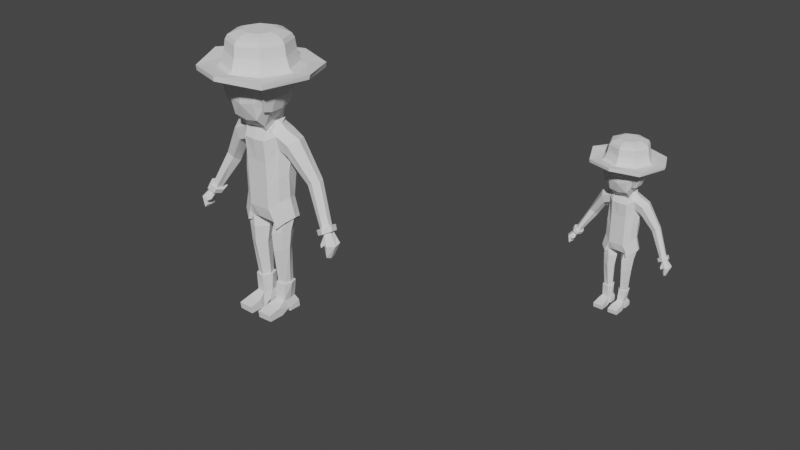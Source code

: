# Source: animated-character.blend  (saved by Blender 2.90.8; exported with 4.5.12 LTS)
import bpy
from mathutils import Matrix  # noqa: F401  (used for matrix-valued properties, if any)

bpy.ops.wm.read_factory_settings(use_empty=True)
scene = bpy.context.scene
scene.name = 'Scene'

# ---- collections
col_references = bpy.data.collections.new('References'); scene.collection.children.link(col_references)
col_original_character = bpy.data.collections.new('Original Character'); scene.collection.children.link(col_original_character)
col_duplicated_character = bpy.data.collections.new('Duplicated Character'); scene.collection.children.link(col_duplicated_character)

# ---- world
world_world = bpy.data.worlds.new('World'); scene.world = world_world
world_world.use_nodes = True; world_world.node_tree.nodes.clear()
_N = world_world.node_tree.nodes; _L = world_world.node_tree.links
n0 = _N.new('ShaderNodeOutputWorld'); n0.name = 'World Output'; n0.location = (300, 300)
n1 = _N.new('ShaderNodeBackground'); n1.name = 'Background'; n1.location = (10, 300)
n1.inputs[0].default_value = (0.05088, 0.05088, 0.05088, 1.0)
_L.new(n1.outputs[0], n0.inputs[0])
n0.is_active_output = True
world_world.color = (0.05088, 0.05088, 0.05088)
world_world.use_sun_shadow = False
world_world.sun_shadow_jitter_overblur = 0.0

# ---- meshes
me_cube_001 = bpy.data.meshes.new('Cube.001')
me_cube_001.from_pydata([(0.3662, -0.1171, -0.3652), (0.3662, -0.1171, 0.04639), (0.3837, 0.2112, -0.3497), (0.3837, 0.2729, 0.06638), (0.0, 0.3251, -0.5088), (0.0, 0.3251, -0.1382), (0.0, -0.2252, -0.5088), (0.0, -0.2252, -0.1382), (0.3564, -0.1152, 0.7782), (0.374, 0.2691, 0.8348), (0.0, 0.2238, 0.9171), (0.0, -0.2675, 0.6958), (0.0, 0.3485, 0.5178), (0.3837, 0.3051, 0.5292), (0.3636, -0.0778, 0.5512), (0.0, -0.2252, 0.3261), (0.2044, 0.3251, -0.1382), (0.2044, -0.2252, -0.5088), (0.2044, 0.3251, -0.5088), (0.229, -0.2048, -0.1294), (0.2207, 0.2393, 0.9278), (0.229, -0.2326, 0.7097), (0.229, -0.2048, 0.3349), (0.2207, 0.3647, 0.5178), (0.4119, -0.07608, -0.6743), (0.4085, 0.216, -0.6935), (0.0, 0.3251, -0.7804), (0.0, -0.1871, -0.7136), (0.2413, -0.1501, -0.7454), (0.197, 0.294, -0.7909), (0.3144, -0.04301, -1.926), (0.3138, 0.1508, -1.926), (0.187, -0.07128, -1.926), (0.1677, 0.1644, -1.926), (0.2099, -0.1659, -1.289), (0.35, -0.1123, -1.259), (0.1735, 0.1857, -1.297), (0.3472, 0.1225, -1.259), (0.3681, -0.1216, -0.9297), (0.3647, 0.1761, -0.9323), (0.1978, -0.1772, -0.9607), (0.1535, 0.2576, -0.9772), (0.4402, 0.05357, -0.312), (0.4402, 0.05357, 0.1134), (0.4305, 0.05357, 0.8727), (0.2475, -0.1527, 0.861), (0.45, 0.09896, 0.3295), (0.3336, 0.05034, 0.9476), (0.4893, 0.07139, -0.6636), (0.0, 0.05159, -0.7759), (0.0667, 0.0592, -0.8154), (0.3464, 0.05281, -1.926), (0.1221, 0.05133, -1.926), (0.4161, 0.005084, -1.248), (0.0987, 0.00235, -1.311), (0.06577, 0.03527, -0.9864), (0.4451, 0.02471, -0.9204), (0.3384, -0.07418, -1.926), (0.3377, 0.184, -1.926), (0.1687, -0.1118, -1.926), (0.1431, 0.2021, -1.926), (0.3811, 0.05346, -1.926), (0.08231, 0.0515, -1.926), (0.3175, -0.08285, -2.243), (0.2965, 0.1786, -2.243), (0.1478, -0.1139, -2.243), (0.1424, 0.1968, -2.243), (0.3267, 0.04807, -2.243), (0.1088, 0.04611, -2.243), (0.09031, -0.2713, -2.308), (0.3573, -0.2614, -2.308), (0.09031, -0.4849, -2.349), (0.3573, -0.4789, -2.349), (0.09031, -0.4669, -2.473), (0.3573, -0.4629, -2.468), (0.09031, -0.1812, -2.476), (0.3573, -0.1825, -2.47), (0.09031, -0.03716, -2.403), (0.3573, -0.03844, -2.397), (0.09031, 0.02215, -2.405), (0.3573, 0.0185, -2.4), (0.09031, 0.007032, -2.47), (0.3573, 0.003296, -2.466), (0.09031, 0.2281, -2.471), (0.3573, 0.2321, -2.467), (0.09031, 0.2094, -2.336), (0.3573, 0.2154, -2.335), (1.377, -0.01902, -0.6016), (1.328, -0.1133, -0.6232), (1.265, -0.09244, -0.6594), (1.36, 0.06695, -0.6176), (1.261, 0.08702, -0.6722), (1.248, 0.006344, -0.6806), (0.8648, 0.04421, 0.03284), (0.9675, 0.01817, 0.1061), (0.8631, 0.2678, 0.01873), (0.825, 0.1673, -0.05013), (1.039, 0.1357, 0.1029), (1.001, 0.2427, 0.1173), (0.5944, -0.1138, 0.684), (0.5917, 0.1181, 0.3105), (0.625, 0.2355, 0.7343), (0.5432, -0.0733, 0.481), (0.5562, 0.2744, 0.4613), (0.6888, 0.06894, 0.7572), (1.536, -0.07367, -0.7915), (1.453, -0.2032, -0.7775), (1.392, -0.1745, -0.787), (1.524, 0.04435, -0.7724), (1.43, 0.07192, -0.7997), (1.373, -0.03885, -0.8173), (1.434, -0.1783, -0.9822), (1.307, -0.01484, -0.7447), (1.448, -0.01462, -0.9957), (1.39, 0.003602, -0.9437), (1.386, -0.1555, -0.6955), (1.451, -0.09266, -1.018), (1.34, 0.07994, -0.7319), (1.398, -0.1593, -0.9409), (1.437, 0.05635, -0.6902), (1.451, -0.04464, -0.6906), (1.378, -0.06964, -0.9426), (1.293, -0.08688, -0.6761), (1.329, -0.1169, -0.6588), (1.276, -0.0328, -0.6947), (1.381, -0.1396, -0.7696), (1.412, -0.1733, -0.7554), (1.359, -0.07056, -0.7839), (1.371, -0.1455, -0.7048), (1.315, -0.04775, -0.7387), (1.298, -0.1682, -0.7979), (1.312, -0.18, -0.7911), (1.291, -0.147, -0.8052), (1.332, -0.1889, -0.8346), (1.344, -0.2022, -0.829), (1.324, -0.1618, -0.8402), (1.328, -0.1913, -0.8092), (1.306, -0.1529, -0.8225), (1.315, -0.1771, -0.8158), (0.3505, -0.3559, 1.291), (0.3527, 0.2405, 1.41), (0.0, 0.3642, 1.303), (0.4083, -0.02965, 1.287), (0.0, -0.385, 1.056), (0.0, -0.5161, 1.71), (0.0, -0.1709, 0.8905), (0.242, 0.3122, 1.328), (0.3919, -0.2238, 1.268), (0.3931, 0.1521, 1.342), (0.395, -0.3977, 1.488), (0.2408, -0.3898, 1.099), (0.2533, -0.4755, 1.713), (0.0, -0.4979, 1.347), (0.0, 0.2656, 1.165), (0.2495, -0.004906, 1.044), (0.0, -0.287, 0.9895), (0.2515, -0.4578, 1.394), (0.2299, -0.4793, 1.887), (0.2488, 0.1986, 1.11), (0.2423, -0.2305, 0.9499), (0.2265, 0.02725, 0.9826), (0.2316, 0.1878, 0.9831), (0.0, 0.2168, 0.9315), (0.269, -0.1014, 0.8243), (0.7807, 0.01347, 0.1501), (0.7828, 0.2695, 0.1345), (0.9477, 0.1182, 0.274), (0.8699, -0.01636, 0.2573), (0.764, 0.1544, 0.04421), (0.9028, 0.2408, 0.2787), (0.9312, 0.02154, -0.08203), (0.9292, 0.2378, -0.09591), (1.095, 0.11, -0.01403), (1.027, -0.003652, -0.0149), (0.8951, 0.1406, -0.1548), (1.061, 0.2136, -0.004692), (1.218, -0.07663, -0.5793), (1.215, 0.1079, -0.5922), (1.338, -0.001125, -0.5201), (1.286, -0.09813, -0.5388), (1.199, 0.02496, -0.6077), (1.319, 0.08728, -0.5326), (1.43, -0.02894, -0.5742), (1.342, -0.1694, -0.6059), (1.225, -0.1356, -0.6746), (1.402, 0.1092, -0.6073), (1.236, 0.1345, -0.7004), (1.196, 0.00339, -0.7122), (1.178, -0.1185, -0.5954), (1.196, 0.1593, -0.6179), (1.391, -0.007034, -0.4931), (1.304, -0.1527, -0.5201), (1.148, 0.02515, -0.6398), (1.359, 0.1317, -0.5238), (0.2044, -0.2252, -0.1382), (0.2044, -0.2252, 0.3261), (0.2044, -0.253, 0.7009), (0.236, -0.2049, -0.502), (0.223, -0.1731, 0.8522), (0.2561, 0.2082, 0.9919), (0.0, 0.1964, 0.9227), (0.251, 0.04766, 0.9914), (0.0, 0.3287, -0.6726), (0.2607, 0.3205, -0.6763), (0.4322, 0.2106, -0.5178), (0.4796, 0.06246, -0.4856), (0.4102, -0.1122, -0.5403), (0.2773, -0.2011, -0.675), (0.4329, -0.09551, -0.686), (0.4536, -0.1073, -0.7126), (0.4475, 0.2178, -0.6931), (0.48, 0.21, -0.6832), (0.0, 0.3322, -0.8338), (0.0, 0.3316, -0.8427), (0.316, 0.316, -0.8411), (0.2753, 0.3278, -0.8444), (0.5183, 0.07121, -0.6565), (0.5023, 0.06731, -0.6603), (0.2692, -0.1688, -0.8456), (0.318, -0.1974, -0.8452), (0.3864, 0.2778, 1.403), (0.2592, 0.36, 1.325), (0.0, 0.4133, 1.301), (0.0, 0.3406, 2.146), (0.2265, 0.2865, 2.117), (0.3321, 0.228, 2.073), (0.3984, 0.2615, 1.937), (0.4342, 0.2614, 1.574), (0.3942, -0.376, 1.275), (0.438, -0.2353, 1.25), (0.4553, -0.02697, 1.267), (0.4385, 0.1676, 1.325), (0.3671, 0.1485, 2.115), (0.3812, -0.05199, 2.128), (0.365, -0.2528, 2.108), (0.3279, -0.3894, 2.06), (0.4392, -0.4207, 1.478), (0.2217, -0.4316, 2.104), (0.0, -0.4611, 2.134), (0.0, 0.4605, 1.779), (0.0, 0.4313, 1.552), (0.5482, 0.1504, 1.76), (0.5569, -0.04484, 1.511), (0.0, -0.558, 1.947), (0.0, 0.2063, 2.254), (0.0, -0.03145, 2.286), (0.0, -0.2689, 2.249), (0.2317, -0.04189, 2.233), (0.2533, 0.3708, 1.948), (0.2729, 0.3624, 1.573), (0.5332, 0.1533, 1.546), (0.5313, -0.2561, 1.493), (0.2455, -0.5222, 1.909), (0.2264, 0.1735, 2.209), (0.2245, -0.2581, 2.204), (0.3875, -0.4667, 1.837), (0.3514, -0.4369, 1.817), (0.4028, -0.4134, 1.718), (0.4465, -0.4391, 1.721), (0.0, -0.5136, 1.924), (0.4433, 0.2714, 1.771), (0.0, 0.4398, 1.964), (0.2766, 0.3867, 1.776), (0.5113, -0.06032, 1.941), (0.5732, -0.05975, 1.745), (0.545, -0.2731, 1.731), (0.4893, 0.1461, 1.942), (0.4865, -0.2665, 1.927), (0.0, -0.9805, 1.85), (0.7187, -0.6933, 1.792), (0.0, 0.9805, 1.873), (0.0, -0.9805, 1.931), (0.7304, -0.6933, 1.873), (1.05, 1.216e-08, 1.926), (0.7304, 0.6933, 1.873), (0.0, 0.6828, 1.873), (0.0, -0.6828, 1.873), (0.4856, -0.4828, 1.873), (0.6932, 5.679e-09, 1.873), (0.4856, 0.4828, 1.873), (1.294e-08, 0.4927, 2.355), (5.601e-08, -0.4927, 2.355), (0.3484, -0.3484, 2.355), (0.4927, 1.933e-08, 2.355), (0.3484, 0.3484, 2.355), (0.4394, 0.4394, 1.917), (1.074e-08, 0.6213, 1.917), (0.4394, -0.4394, 1.917), (0.6213, 5.613e-09, 1.917), (6.506e-08, -0.6213, 1.917), (1.219e-08, 0.5343, 2.282), (0.5343, 1.699e-08, 2.282), (5.89e-08, -0.5343, 2.282), (0.3778, 0.3778, 2.282), (0.3778, -0.3778, 2.282), (1.604e-08, 0.3764, 2.404), (4.894e-08, -0.3764, 2.404), (0.2661, -0.2661, 2.404), (0.3764, 2.18e-08, 2.404), (0.2661, 0.2661, 2.404), (2.068e-08, 0.2764, 2.432), (4.485e-08, -0.2764, 2.432), (0.1955, -0.1955, 2.432), (0.2764, 2.294e-08, 2.432), (0.1955, 0.1955, 2.432), (0.0, 0.9805, 1.792), (1.027, 1.216e-08, 1.845), (0.7187, 0.6933, 1.792), (0.0, 0.6518, 1.83), (0.0, -0.6518, 1.817), (0.4609, -0.4609, 1.792), (0.6518, 1.108e-08, 1.835), (0.4609, 0.4609, 1.792), (5.17e-09, 0.4953, 2.235), (4.847e-08, -0.4953, 2.235), (0.3502, -0.3502, 2.235), (0.4953, 9.314e-09, 2.235), (0.3502, 0.3502, 2.235), (5.17e-09, 0.4953, 2.235), (4.847e-08, -0.4953, 2.235), (0.3502, -0.3502, 2.235), (0.4953, 9.314e-09, 2.235), (0.3502, 0.3502, 2.235), (0.4024, 0.3886, 2.1), (0.4024, -0.3886, 2.1), (0.0, 0.5496, 2.1), (0.5634, 1.192e-08, 2.1), (0.0, -0.5496, 2.1)], [], [(18, 16, 3, 2), (42, 43, 1, 0), (202, 203, 214, 212), (23, 12, 10, 20), (17, 194, 7, 6), (198, 145, 11, 196), (22, 14, 8, 21), (177, 181, 193, 189), (43, 3, 13, 46), (19, 1, 14, 22), (16, 5, 12, 23), (3, 16, 23, 13), (7, 194, 195, 15), (15, 195, 196, 11), (99, 102, 164, 167), (0, 1, 19, 197), (13, 23, 20, 9), (206, 205, 216, 209), (4, 5, 16, 18), (35, 34, 32, 30), (49, 50, 28, 27), (207, 206, 209, 219), (17, 6, 27, 28), (26, 213, 215, 29), (30, 32, 59, 57), (54, 36, 33, 52), (53, 35, 30, 51), (36, 37, 31, 33), (41, 39, 37, 36), (56, 38, 35, 53), (55, 41, 36, 54), (38, 40, 34, 35), (24, 28, 40, 38), (50, 29, 41, 55), (48, 24, 38, 56), (29, 25, 39, 41), (25, 48, 56, 39), (28, 50, 55, 40), (40, 55, 54, 34), (39, 56, 53, 37), (37, 53, 51, 31), (34, 54, 52, 32), (52, 33, 60, 62), (204, 205, 216, 211), (26, 29, 50, 49), (9, 20, 47, 44), (1, 43, 46, 14), (87, 90, 185, 182), (100, 103, 165, 168), (2, 3, 43, 42), (33, 31, 58, 60), (51, 30, 57, 61), (31, 51, 61, 58), (32, 52, 62, 59), (61, 57, 63, 67), (58, 61, 67, 64), (60, 58, 64, 66), (62, 60, 66, 68), (59, 62, 68, 65), (57, 59, 65, 63), (63, 65, 69, 70), (70, 69, 71, 72), (72, 71, 73, 74), (74, 73, 75, 76), (76, 75, 77, 78), (78, 77, 79, 80), (80, 79, 81, 82), (82, 81, 83, 84), (84, 83, 85, 86), (64, 86, 85, 66), (72, 74, 76, 70), (70, 76, 78, 63), (63, 78, 80, 67), (67, 80, 86, 64), (82, 84, 86, 80), (69, 75, 73, 71), (65, 77, 75, 69), (68, 79, 77, 65), (68, 66, 85, 79), (79, 85, 83, 81), (117, 119, 108, 109), (119, 120, 105, 108), (179, 176, 188, 191), (88, 87, 182, 183), (176, 180, 192, 188), (92, 89, 184, 187), (164, 168, 96, 93), (165, 169, 98, 95), (166, 167, 94, 97), (169, 166, 97, 98), (167, 164, 93, 94), (168, 165, 95, 96), (46, 13, 103, 100), (8, 14, 102, 99), (9, 44, 104, 101), (44, 8, 99, 104), (13, 9, 101, 103), (14, 46, 100, 102), (106, 107, 118, 111), (107, 110, 121, 118), (120, 115, 106, 105), (112, 117, 109, 110), (92, 112, 129, 124), (107, 106, 126, 125), (108, 105, 116, 113), (109, 108, 113, 114), (105, 106, 111, 116), (110, 109, 114, 121), (121, 114, 113, 116), (118, 121, 116, 111), (112, 110, 127, 129), (110, 107, 125, 127), (92, 91, 117, 112), (87, 88, 115, 120), (90, 87, 120, 119), (91, 90, 119, 117), (127, 125, 133, 135), (123, 122, 130, 131), (124, 129, 137, 132), (128, 123, 131, 136), (115, 88, 123, 128), (89, 92, 124, 122), (106, 115, 128, 126), (88, 89, 122, 123), (138, 137, 135, 133), (136, 138, 133, 134), (131, 130, 138, 136), (130, 132, 137, 138), (122, 124, 132, 130), (129, 127, 135, 137), (126, 128, 136, 134), (125, 126, 134, 133), (139, 147, 229, 228), (139, 149, 156, 150), (149, 257, 151, 156), (156, 151, 144, 152), (150, 156, 152, 143), (140, 146, 221, 220), (259, 157, 252, 243), (141, 146, 158, 153), (146, 140, 148, 158), (158, 148, 142, 154), (199, 201, 47, 20), (162, 199, 20, 10), (154, 142, 147, 159), (159, 147, 139, 150), (155, 159, 150, 143), (149, 139, 228, 236), (148, 140, 220, 231), (257, 149, 236, 258), (142, 148, 231, 230), (157, 256, 255, 252), (147, 142, 230, 229), (146, 141, 222, 221), (153, 158, 161, 200), (158, 154, 160, 161), (154, 159, 198, 160), (159, 155, 145, 198), (44, 47, 163, 8), (201, 45, 163, 47), (8, 163, 45, 21), (101, 104, 166, 169), (104, 99, 167, 166), (103, 101, 169, 165), (102, 100, 168, 164), (93, 96, 174, 170), (95, 98, 175, 171), (97, 94, 173, 172), (98, 97, 172, 175), (94, 93, 170, 173), (96, 95, 171, 174), (170, 174, 180, 176), (171, 175, 181, 177), (172, 173, 179, 178), (175, 172, 178, 181), (173, 170, 176, 179), (174, 171, 177, 180), (192, 189, 186, 187), (191, 188, 184, 183), (193, 190, 182, 185), (190, 191, 183, 182), (189, 193, 185, 186), (188, 192, 187, 184), (89, 88, 183, 184), (180, 177, 189, 192), (91, 92, 187, 186), (178, 179, 191, 190), (90, 91, 186, 185), (181, 178, 190, 193), (162, 200, 161, 199), (199, 161, 160, 201), (160, 198, 45, 201), (196, 21, 45, 198), (21, 196, 195, 22), (22, 195, 194, 19), (17, 197, 19, 194), (2, 42, 205, 204), (208, 218, 28, 24), (2, 18, 203, 204), (29, 215, 210, 25), (204, 203, 214, 211), (25, 210, 217, 48), (197, 0, 206, 207), (218, 208, 209, 219), (217, 210, 211, 216), (215, 213, 212, 214), (210, 215, 214, 211), (208, 217, 216, 209), (208, 24, 48, 217), (0, 42, 205, 206), (4, 18, 203, 202), (17, 28, 207, 197), (207, 219, 218, 28), (261, 223, 224, 248), (248, 224, 225, 226), (222, 240, 249, 221), (240, 239, 262, 249), (249, 262, 260, 227), (221, 249, 227, 220), (220, 227, 250, 231), (227, 260, 241, 250), (250, 241, 264, 242), (231, 250, 242, 230), (226, 225, 232, 266), (266, 232, 233, 263), (263, 233, 234, 267), (267, 234, 235, 255), (230, 242, 251, 229), (242, 264, 265, 251), (251, 265, 258, 236), (229, 251, 236, 228), (255, 235, 237, 252), (252, 237, 238, 243), (225, 224, 253, 232), (224, 223, 244, 253), (253, 244, 245, 247), (232, 253, 247, 233), (233, 247, 254, 234), (247, 245, 246, 254), (254, 246, 238, 237), (234, 254, 237, 235), (257, 256, 157, 151), (151, 157, 259, 144), (256, 257, 258, 255), (239, 261, 248, 262), (262, 248, 226, 260), (260, 226, 266, 241), (264, 263, 267, 265), (241, 266, 263, 264), (265, 267, 255, 258), (307, 305, 270, 274), (269, 306, 273, 272), (306, 307, 274, 273), (268, 269, 272, 271), (273, 274, 279, 278), (271, 272, 277, 276), (274, 270, 275, 279), (272, 273, 278, 277), (293, 290, 280, 284), (294, 291, 283, 282), (291, 293, 284, 283), (292, 294, 282, 281), (276, 277, 287, 289), (278, 279, 285, 288), (277, 278, 288, 287), (279, 275, 286, 285), (327, 324, 294, 292), (326, 323, 293, 291), (324, 326, 291, 294), (323, 325, 290, 293), (284, 280, 295, 299), (282, 283, 298, 297), (283, 284, 299, 298), (281, 282, 297, 296), (299, 295, 300, 304), (297, 298, 303, 302), (298, 299, 304, 303), (296, 297, 302, 301), (305, 307, 312, 308), (306, 269, 310, 311), (307, 306, 311, 312), (269, 268, 309, 310), (310, 309, 314, 315), (308, 312, 317, 313), (311, 310, 315, 316), (312, 311, 316, 317), (315, 314, 319, 320), (313, 317, 322, 318), (316, 315, 320, 321), (317, 316, 321, 322), (320, 319, 318, 322, 321), (302, 303, 304, 300, 301), (285, 286, 325, 323), (287, 288, 326, 324), (288, 285, 323, 326), (289, 287, 324, 327)])
me_cube_001.polygons.foreach_set('use_smooth', [0, 0, 0, 0, 0, 0, 0, 0, 0, 0, 0, 0, 0, 0, 0, 0, 0, 0, 0, 0, 0, 0, 0, 0, 0, 0, 0, 0, 0, 0, 0, 0, 0, 0, 0, 0, 0, 0, 0, 0, 0, 0, 0, 0, 0, 0, 0, 0, 0, 0, 0, 0, 0, 0, 0, 0, 0, 0, 0, 0, 0, 0, 0, 0, 0, 0, 0, 0, 0, 0, 0, 0, 0, 0, 0, 0, 0, 0, 0, 0, 0, 0, 0, 0, 0, 0, 0, 0, 0, 0, 0, 0, 0, 0, 0, 0, 0, 0, 0, 0, 0, 0, 0, 0, 0, 0, 0, 0, 0, 0, 0, 0, 0, 0, 0, 0, 0, 0, 0, 0, 0, 0, 0, 0, 1, 1, 1, 1, 0, 0, 0, 0, 0, 0, 0, 0, 0, 0, 0, 0, 0, 0, 0, 0, 0, 0, 0, 0, 0, 0, 0, 0, 0, 0, 0, 0, 0, 0, 0, 0, 0, 0, 0, 0, 0, 0, 0, 0, 0, 0, 0, 0, 0, 0, 0, 0, 0, 0, 0, 0, 0, 0, 0, 0, 0, 0, 0, 0, 0, 0, 0, 0, 0, 0, 0, 0, 0, 0, 0, 0, 0, 0, 0, 0, 0, 0, 0, 0, 0, 0, 0, 0, 0, 0, 0, 0, 0, 0, 0, 0, 0, 0, 0, 0, 0, 0, 0, 0, 0, 0, 0, 0, 0, 0, 0, 0, 0, 0, 0, 0, 0, 0, 0, 0, 0, 0, 0, 0, 0, 0, 0, 0, 0, 0, 0, 0, 0, 0, 0, 0, 0, 0, 0, 0, 0, 0, 0, 0, 0, 0, 0, 0, 0, 0, 0, 0, 0, 0, 0, 0, 0, 0, 0, 0, 0, 0, 0, 0, 0, 0, 0, 0, 0, 0, 0, 0])
_uv = me_cube_001.uv_layers.new(name='UVMap')
_uv.uv.foreach_set('vector', [0.375, 0.4351, 0.625, 0.4351, 0.625, 0.4879, 0.375, 0.4879, 0.375, 0.625, 0.625, 0.625, 0.625, 0.7673, 0.375, 0.7673, 0.375, 0.375, 0.375, 0.4391, 0.375, 0.4429, 0.375, 0.375, 0.625, 0.4351, 0.625, 0.375, 0.625, 0.375, 0.625, 0.4351, 0.375, 0.8149, 0.625, 0.8149, 0.625, 0.875, 0.375, 0.875, 0.4651, 0.7581, 0.4396, 0.7845, 0.625, 0.875, 0.625, 0.8149, 0.625, 0.8149, 0.6277, 0.7646, 0.6352, 0.7571, 0.625, 0.8149, 0.625, 0.4879, 0.6322, 0.4951, 0.6322, 0.4951, 0.625, 0.4879, 0.625, 0.625, 0.625, 0.4879, 0.625, 0.4879, 0.625, 0.625, 0.625, 0.8149, 0.625, 0.7673, 0.6277, 0.7646, 0.625, 0.8149, 0.625, 0.4351, 0.625, 0.375, 0.625, 0.375, 0.625, 0.4351, 0.625, 0.4879, 0.625, 0.4351, 0.625, 0.4351, 0.625, 0.4879, 0.625, 0.875, 0.625, 0.8149, 0.625, 0.8149, 0.625, 0.875, 0.625, 0.875, 0.625, 0.8149, 0.625, 0.8149, 0.625, 0.875, 0.6352, 0.7571, 0.6277, 0.7646, 0.6277, 0.7646, 0.6352, 0.7571, 0.375, 0.7673, 0.625, 0.7673, 0.625, 0.8149, 0.375, 0.8149, 0.625, 0.4879, 0.625, 0.4351, 0.625, 0.4351, 0.6322, 0.4951, 0.375, 0.7667, 0.375, 0.6214, 0.375, 0.6195, 0.375, 0.7657, 0.375, 0.375, 0.625, 0.375, 0.625, 0.4351, 0.375, 0.4351, 0.375, 0.7615, 0.375, 0.7932, 0.375, 0.7932, 0.3685, 0.755, 0.25, 0.625, 0.3101, 0.625, 0.3101, 0.7264, 0.25, 0.75, 0.375, 0.8149, 0.375, 0.7667, 0.375, 0.7668, 0.375, 0.8149, 0.375, 0.8149, 0.375, 0.875, 0.375, 0.875, 0.375, 0.7932, 0.25, 0.5, 0.3588, 0.3912, 0.3669, 0.4455, 0.3101, 0.5183, 0.3685, 0.755, 0.375, 0.7932, 0.375, 0.7932, 0.3685, 0.755, 0.3101, 0.625, 0.3101, 0.5094, 0.3249, 0.4986, 0.3101, 0.625, 0.375, 0.625, 0.375, 0.7615, 0.3685, 0.755, 0.375, 0.625, 0.375, 0.4486, 0.375, 0.4879, 0.3682, 0.4946, 0.3733, 0.4503, 0.375, 0.4486, 0.375, 0.4879, 0.375, 0.4879, 0.375, 0.4486, 0.375, 0.625, 0.375, 0.7615, 0.375, 0.7615, 0.375, 0.625, 0.3101, 0.625, 0.3101, 0.5147, 0.3101, 0.5094, 0.3101, 0.625, 0.375, 0.7615, 0.375, 0.7932, 0.375, 0.7932, 0.375, 0.7615, 0.375, 0.7615, 0.375, 0.7932, 0.375, 0.7932, 0.375, 0.7615, 0.3101, 0.625, 0.3101, 0.5183, 0.3101, 0.5147, 0.3101, 0.625, 0.375, 0.625, 0.375, 0.7615, 0.375, 0.7615, 0.375, 0.625, 0.375, 0.4486, 0.375, 0.4879, 0.375, 0.4879, 0.375, 0.4486, 0.375, 0.4879, 0.375, 0.625, 0.375, 0.625, 0.375, 0.4879, 0.3101, 0.7264, 0.3101, 0.625, 0.3101, 0.625, 0.3101, 0.7346, 0.3101, 0.7346, 0.3101, 0.625, 0.3101, 0.625, 0.3101, 0.7336, 0.375, 0.4879, 0.375, 0.625, 0.375, 0.625, 0.375, 0.4879, 0.375, 0.4879, 0.375, 0.625, 0.375, 0.625, 0.3682, 0.4946, 0.3101, 0.7336, 0.3101, 0.625, 0.3101, 0.625, 0.3318, 0.75, 0.3101, 0.625, 0.3249, 0.4986, 0.3249, 0.4986, 0.3101, 0.625, 0.375, 0.4936, 0.375, 0.6214, 0.375, 0.6162, 0.375, 0.4991, 0.25, 0.5, 0.3101, 0.5183, 0.3101, 0.625, 0.25, 0.625, 0.6322, 0.4951, 0.6899, 0.5, 0.6899, 0.625, 0.625, 0.625, 0.625, 0.7673, 0.625, 0.625, 0.625, 0.625, 0.6277, 0.7646, 0.625, 0.625, 0.6322, 0.4951, 0.6322, 0.4951, 0.625, 0.625, 0.625, 0.625, 0.625, 0.4879, 0.625, 0.4879, 0.625, 0.625, 0.375, 0.4879, 0.625, 0.4879, 0.625, 0.625, 0.375, 0.625, 0.3733, 0.4503, 0.3682, 0.4946, 0.3682, 0.4946, 0.3733, 0.4503, 0.375, 0.625, 0.3685, 0.755, 0.3685, 0.755, 0.375, 0.625, 0.3682, 0.4946, 0.375, 0.625, 0.375, 0.625, 0.3682, 0.4946, 0.3318, 0.75, 0.3101, 0.625, 0.3101, 0.625, 0.3318, 0.75, 0.375, 0.625, 0.3685, 0.755, 0.3685, 0.755, 0.375, 0.625, 0.3682, 0.4946, 0.375, 0.625, 0.375, 0.625, 0.3682, 0.4946, 0.3733, 0.4503, 0.3682, 0.4946, 0.3682, 0.4946, 0.3733, 0.4503, 0.3101, 0.625, 0.3249, 0.4986, 0.3249, 0.4986, 0.3101, 0.625, 0.3318, 0.75, 0.3101, 0.625, 0.3101, 0.625, 0.3318, 0.75, 0.3685, 0.755, 0.375, 0.7932, 0.375, 0.7932, 0.3685, 0.755, 0.3685, 0.755, 0.375, 0.7932, 0.375, 0.7932, 0.3685, 0.755, 0.3685, 0.755, 0.375, 0.7932, 0.375, 0.7932, 0.3685, 0.755, 0.3685, 0.755, 0.375, 0.7932, 0.375, 0.7932, 0.3685, 0.755, 0.3685, 0.755, 0.375, 0.7932, 0.375, 0.7932, 0.3685, 0.755, 0.3685, 0.755, 0.375, 0.7932, 0.375, 0.7932, 0.3685, 0.755, 0.3685, 0.755, 0.375, 0.7932, 0.375, 0.7932, 0.3685, 0.755, 0.3685, 0.755, 0.375, 0.7932, 0.375, 0.7932, 0.3685, 0.755, 0.3685, 0.755, 0.375, 0.7932, 0.375, 0.7932, 0.3685, 0.755, 0.3685, 0.755, 0.375, 0.7932, 0.375, 0.7932, 0.3685, 0.755, 0.3682, 0.4946, 0.3685, 0.755, 0.375, 0.7932, 0.3733, 0.4503, 0.3685, 0.755, 0.3685, 0.755, 0.3685, 0.755, 0.3685, 0.755, 0.3685, 0.755, 0.3685, 0.755, 0.3685, 0.755, 0.3685, 0.755, 0.3685, 0.755, 0.3685, 0.755, 0.3685, 0.755, 0.375, 0.625, 0.375, 0.625, 0.3685, 0.755, 0.3685, 0.755, 0.3682, 0.4946, 0.3685, 0.755, 0.3685, 0.755, 0.3685, 0.755, 0.3685, 0.755, 0.375, 0.7932, 0.375, 0.7932, 0.375, 0.7932, 0.375, 0.7932, 0.375, 0.7932, 0.375, 0.7932, 0.375, 0.7932, 0.375, 0.7932, 0.3101, 0.625, 0.375, 0.7932, 0.375, 0.7932, 0.375, 0.7932, 0.3101, 0.625, 0.3733, 0.4503, 0.375, 0.7932, 0.375, 0.7932, 0.375, 0.7932, 0.375, 0.7932, 0.375, 0.7932, 0.375, 0.7932, 0.625, 0.4879, 0.6322, 0.4951, 0.6322, 0.4951, 0.625, 0.4879, 0.6322, 0.4951, 0.625, 0.625, 0.625, 0.625, 0.6322, 0.4951, 0.6352, 0.7571, 0.6277, 0.7646, 0.6277, 0.7646, 0.6352, 0.7571, 0.6352, 0.7571, 0.625, 0.625, 0.625, 0.625, 0.6352, 0.7571, 0.6277, 0.7646, 0.625, 0.625, 0.625, 0.625, 0.6277, 0.7646, 0.625, 0.625, 0.6277, 0.7646, 0.6277, 0.7646, 0.625, 0.625, 0.6277, 0.7646, 0.625, 0.625, 0.625, 0.625, 0.6277, 0.7646, 0.625, 0.4879, 0.6322, 0.4951, 0.6322, 0.4951, 0.625, 0.4879, 0.625, 0.625, 0.6352, 0.7571, 0.6352, 0.7571, 0.625, 0.625, 0.6322, 0.4951, 0.625, 0.625, 0.625, 0.625, 0.6322, 0.4951, 0.6352, 0.7571, 0.6277, 0.7646, 0.6277, 0.7646, 0.6352, 0.7571, 0.625, 0.625, 0.625, 0.4879, 0.625, 0.4879, 0.625, 0.625, 0.625, 0.625, 0.625, 0.4879, 0.625, 0.4879, 0.625, 0.625, 0.6352, 0.7571, 0.6277, 0.7646, 0.6277, 0.7646, 0.6352, 0.7571, 0.6322, 0.4951, 0.625, 0.625, 0.625, 0.625, 0.6322, 0.4951, 0.625, 0.625, 0.6352, 0.7571, 0.6352, 0.7571, 0.625, 0.625, 0.625, 0.4879, 0.6322, 0.4951, 0.6322, 0.4951, 0.625, 0.4879, 0.6277, 0.7646, 0.625, 0.625, 0.625, 0.625, 0.6277, 0.7646, 0.6352, 0.7571, 0.6277, 0.7646, 0.6277, 0.7646, 0.6352, 0.7571, 0.6277, 0.7646, 0.625, 0.625, 0.625, 0.625, 0.6277, 0.7646, 0.625, 0.625, 0.6352, 0.7571, 0.6352, 0.7571, 0.625, 0.625, 0.625, 0.625, 0.625, 0.4879, 0.625, 0.4879, 0.625, 0.625, 0.625, 0.625, 0.625, 0.625, 0.625, 0.625, 0.625, 0.625, 0.6277, 0.7646, 0.6352, 0.7571, 0.6352, 0.7571, 0.6277, 0.7646, 0.6322, 0.4951, 0.625, 0.625, 0.625, 0.625, 0.6322, 0.4951, 0.625, 0.4879, 0.6322, 0.4951, 0.6322, 0.4951, 0.625, 0.4879, 0.625, 0.625, 0.6352, 0.7571, 0.6352, 0.7571, 0.625, 0.625, 0.625, 0.625, 0.625, 0.4879, 0.625, 0.4879, 0.625, 0.625, 0.625, 0.625, 0.625, 0.4879, 0.6322, 0.4951, 0.625, 0.625, 0.6277, 0.7646, 0.625, 0.625, 0.625, 0.625, 0.6352, 0.7571, 0.625, 0.625, 0.625, 0.625, 0.625, 0.625, 0.625, 0.625, 0.625, 0.625, 0.6277, 0.7646, 0.6277, 0.7646, 0.625, 0.625, 0.625, 0.625, 0.625, 0.4879, 0.625, 0.4879, 0.625, 0.625, 0.625, 0.625, 0.6352, 0.7571, 0.6352, 0.7571, 0.625, 0.625, 0.6322, 0.4951, 0.625, 0.625, 0.625, 0.625, 0.6322, 0.4951, 0.625, 0.4879, 0.6322, 0.4951, 0.6322, 0.4951, 0.625, 0.4879, 0.625, 0.625, 0.6277, 0.7646, 0.6277, 0.7646, 0.625, 0.625, 0.6352, 0.7571, 0.6277, 0.7646, 0.6277, 0.7646, 0.6352, 0.7571, 0.625, 0.625, 0.625, 0.625, 0.625, 0.625, 0.625, 0.625, 0.6352, 0.7571, 0.6352, 0.7571, 0.6352, 0.7571, 0.6352, 0.7571, 0.6352, 0.7571, 0.6352, 0.7571, 0.6352, 0.7571, 0.6352, 0.7571, 0.6277, 0.7646, 0.625, 0.625, 0.625, 0.625, 0.6277, 0.7646, 0.6352, 0.7571, 0.6352, 0.7571, 0.6352, 0.7571, 0.6352, 0.7571, 0.6352, 0.7571, 0.6277, 0.7646, 0.6277, 0.7646, 0.6352, 0.7571, 0.6277, 0.7646, 0.625, 0.625, 0.625, 0.625, 0.6277, 0.7646, 0.6352, 0.7571, 0.6277, 0.7646, 0.6277, 0.7646, 0.6352, 0.7571, 0.6352, 0.7571, 0.6277, 0.7646, 0.6277, 0.7646, 0.6352, 0.7571, 0.6277, 0.7646, 0.625, 0.625, 0.625, 0.625, 0.6277, 0.7646, 0.6277, 0.7646, 0.625, 0.625, 0.625, 0.625, 0.6277, 0.7646, 0.625, 0.625, 0.625, 0.625, 0.625, 0.625, 0.625, 0.625, 0.6352, 0.7571, 0.6352, 0.7571, 0.6352, 0.7571, 0.6352, 0.7571, 0.6277, 0.7646, 0.6352, 0.7571, 0.6352, 0.7571, 0.6277, 0.7646, 0.3247, 0.8003, 0.3555, 0.704, 0.3555, 0.704, 0.3247, 0.8003, 0.3247, 0.8003, 0.421, 0.7695, 0.4261, 0.8266, 0.3505, 0.837, 0.421, 0.7695, 0.5, 0.7628, 0.5, 0.8225, 0.4261, 0.8266, 0.4261, 0.8266, 0.5, 0.8225, 0.5, 0.8779, 0.4349, 0.8786, 0.3505, 0.837, 0.4261, 0.8266, 0.4349, 0.8786, 0.3698, 0.8802, 0.3247, 0.4497, 0.288, 0.4755, 0.288, 0.4755, 0.3247, 0.4497, 0.5651, 0.8786, 0.5739, 0.8266, 0.5739, 0.8266, 0.5651, 0.8786, 0.2448, 0.4948, 0.288, 0.4755, 0.2984, 0.5511, 0.2459, 0.5408, 0.288, 0.4755, 0.3247, 0.4497, 0.3555, 0.546, 0.2984, 0.5511, 0.2984, 0.5511, 0.3555, 0.546, 0.3622, 0.625, 0.3025, 0.625, 0.4981, 0.525, 0.5002, 0.625, 0.6899, 0.625, 0.6899, 0.5, 0.4396, 0.4655, 0.4651, 0.4919, 0.625, 0.4351, 0.625, 0.375, 0.3025, 0.625, 0.3622, 0.625, 0.3555, 0.704, 0.2984, 0.6989, 0.2984, 0.6989, 0.3555, 0.704, 0.3247, 0.8003, 0.288, 0.7745, 0.2464, 0.6901, 0.2984, 0.6989, 0.288, 0.7745, 0.2448, 0.7552, 0.421, 0.7695, 0.3247, 0.8003, 0.3247, 0.8003, 0.421, 0.7695, 0.3555, 0.546, 0.3247, 0.4497, 0.3247, 0.4497, 0.3555, 0.546, 0.5, 0.7628, 0.421, 0.7695, 0.421, 0.7695, 0.5, 0.7628, 0.3622, 0.625, 0.3555, 0.546, 0.3555, 0.546, 0.3622, 0.625, 0.5739, 0.8266, 0.579, 0.7695, 0.579, 0.7695, 0.5739, 0.8266, 0.3555, 0.704, 0.3622, 0.625, 0.3622, 0.625, 0.3555, 0.704, 0.288, 0.4755, 0.2448, 0.4948, 0.2448, 0.4948, 0.288, 0.4755, 0.2459, 0.5408, 0.2984, 0.5511, 0.4651, 0.4919, 0.4396, 0.4655, 0.2984, 0.5511, 0.3025, 0.625, 0.5002, 0.625, 0.4981, 0.525, 0.3025, 0.625, 0.2984, 0.6989, 0.4982, 0.725, 0.5002, 0.625, 0.2984, 0.6989, 0.2464, 0.6901, 0.4396, 0.7845, 0.4651, 0.7581, 0.625, 0.625, 0.6899, 0.625, 0.6899, 0.6875, 0.6352, 0.7571, 0.5002, 0.625, 0.4982, 0.725, 0.6899, 0.6875, 0.6899, 0.625, 0.6352, 0.7571, 0.6899, 0.6875, 0.4982, 0.725, 0.6899, 0.75, 0.6322, 0.4951, 0.625, 0.625, 0.625, 0.625, 0.6322, 0.4951, 0.625, 0.625, 0.6352, 0.7571, 0.6352, 0.7571, 0.625, 0.625, 0.625, 0.4879, 0.6322, 0.4951, 0.6322, 0.4951, 0.625, 0.4879, 0.6277, 0.7646, 0.625, 0.625, 0.625, 0.625, 0.6277, 0.7646, 0.6277, 0.7646, 0.625, 0.625, 0.625, 0.625, 0.6277, 0.7646, 0.625, 0.4879, 0.6322, 0.4951, 0.6322, 0.4951, 0.625, 0.4879, 0.625, 0.625, 0.6352, 0.7571, 0.6352, 0.7571, 0.625, 0.625, 0.6322, 0.4951, 0.625, 0.625, 0.625, 0.625, 0.6322, 0.4951, 0.6352, 0.7571, 0.6277, 0.7646, 0.6277, 0.7646, 0.6352, 0.7571, 0.625, 0.625, 0.625, 0.4879, 0.625, 0.4879, 0.625, 0.625, 0.6277, 0.7646, 0.625, 0.625, 0.625, 0.625, 0.6277, 0.7646, 0.625, 0.4879, 0.6322, 0.4951, 0.6322, 0.4951, 0.625, 0.4879, 0.625, 0.625, 0.6352, 0.7571, 0.6352, 0.7571, 0.625, 0.625, 0.6322, 0.4951, 0.625, 0.625, 0.625, 0.625, 0.6322, 0.4951, 0.6352, 0.7571, 0.6277, 0.7646, 0.6277, 0.7646, 0.6352, 0.7571, 0.625, 0.625, 0.625, 0.4879, 0.625, 0.4879, 0.625, 0.625, 0.625, 0.625, 0.625, 0.4879, 0.625, 0.4879, 0.625, 0.625, 0.6352, 0.7571, 0.6277, 0.7646, 0.6277, 0.7646, 0.6352, 0.7571, 0.6322, 0.4951, 0.625, 0.625, 0.625, 0.625, 0.6322, 0.4951, 0.625, 0.625, 0.6352, 0.7571, 0.6352, 0.7571, 0.625, 0.625, 0.625, 0.4879, 0.6322, 0.4951, 0.6322, 0.4951, 0.625, 0.4879, 0.6277, 0.7646, 0.625, 0.625, 0.625, 0.625, 0.6277, 0.7646, 0.6277, 0.7646, 0.6352, 0.7571, 0.6352, 0.7571, 0.6277, 0.7646, 0.625, 0.625, 0.625, 0.4879, 0.625, 0.4879, 0.625, 0.625, 0.625, 0.4879, 0.625, 0.625, 0.625, 0.625, 0.625, 0.4879, 0.625, 0.625, 0.6352, 0.7571, 0.6352, 0.7571, 0.625, 0.625, 0.6322, 0.4951, 0.625, 0.4879, 0.625, 0.4879, 0.6322, 0.4951, 0.6322, 0.4951, 0.625, 0.625, 0.625, 0.625, 0.6322, 0.4951, 0.4396, 0.4655, 0.4396, 0.4655, 0.4651, 0.4919, 0.4651, 0.4919, 0.4651, 0.4919, 0.4651, 0.4919, 0.5002, 0.625, 0.5002, 0.625, 0.5002, 0.625, 0.4982, 0.725, 0.4982, 0.725, 0.5002, 0.625, 0.625, 0.8149, 0.6899, 0.75, 0.4982, 0.725, 0.4982, 0.725, 0.6899, 0.75, 0.625, 0.8149, 0.625, 0.8149, 0.625, 0.8149, 0.625, 0.8149, 0.625, 0.8149, 0.625, 0.8149, 0.625, 0.8149, 0.375, 0.8149, 0.375, 0.8149, 0.625, 0.8149, 0.625, 0.8149, 0.375, 0.4879, 0.375, 0.625, 0.375, 0.6214, 0.375, 0.4936, 0.375, 0.7649, 0.375, 0.8111, 0.375, 0.7932, 0.375, 0.7615, 0.375, 0.4879, 0.375, 0.4351, 0.375, 0.4391, 0.375, 0.4899, 0.3101, 0.5183, 0.3669, 0.4455, 0.375, 0.4879, 0.375, 0.4879, 0.375, 0.4899, 0.375, 0.4391, 0.375, 0.443, 0.375, 0.4919, 0.375, 0.4879, 0.375, 0.4879, 0.375, 0.625, 0.375, 0.625, 0.375, 0.8149, 0.375, 0.7673, 0.375, 0.7667, 0.375, 0.8149, 0.375, 0.8111, 0.375, 0.7649, 0.375, 0.7691, 0.375, 0.8149, 0.375, 0.625, 0.375, 0.4879, 0.375, 0.4991, 0.375, 0.6162, 0.3669, 0.4455, 0.3588, 0.3912, 0.375, 0.375, 0.375, 0.4429, 0.375, 0.4879, 0.3669, 0.4455, 0.375, 0.4418, 0.375, 0.4879, 0.375, 0.7649, 0.375, 0.625, 0.375, 0.625, 0.375, 0.767, 0.375, 0.7649, 0.375, 0.7615, 0.375, 0.625, 0.375, 0.625, 0.375, 0.7673, 0.375, 0.625, 0.375, 0.6214, 0.375, 0.7667, 0.375, 0.375, 0.375, 0.4351, 0.375, 0.4391, 0.375, 0.375, 0.375, 0.8149, 0.375, 0.7932, 0.375, 0.8149, 0.375, 0.8149, 0.375, 0.8149, 0.375, 0.8149, 0.375, 0.8111, 0.375, 0.7932, 0.5651, 0.3714, 0.6302, 0.3698, 0.6495, 0.413, 0.5739, 0.4234, 0.5739, 0.4234, 0.6495, 0.413, 0.6753, 0.4497, 0.579, 0.4805, 0.3698, 0.3698, 0.4349, 0.3714, 0.4261, 0.4234, 0.3505, 0.413, 0.4349, 0.3714, 0.5, 0.3721, 0.5, 0.4275, 0.4261, 0.4234, 0.4261, 0.4234, 0.5, 0.4275, 0.5, 0.4872, 0.421, 0.4805, 0.3505, 0.413, 0.4261, 0.4234, 0.421, 0.4805, 0.3247, 0.4497, 0.3247, 0.4497, 0.421, 0.4805, 0.4257, 0.5507, 0.3555, 0.546, 0.421, 0.4805, 0.5, 0.4872, 0.5, 0.554, 0.4257, 0.5507, 0.4257, 0.5507, 0.5, 0.554, 0.5, 0.625, 0.429, 0.625, 0.3555, 0.546, 0.4257, 0.5507, 0.429, 0.625, 0.3622, 0.625, 0.579, 0.4805, 0.6753, 0.4497, 0.6445, 0.546, 0.5743, 0.5507, 0.5743, 0.5507, 0.6445, 0.546, 0.6378, 0.625, 0.571, 0.625, 0.571, 0.625, 0.6378, 0.625, 0.6445, 0.704, 0.5743, 0.6993, 0.5743, 0.6993, 0.6445, 0.704, 0.6753, 0.8003, 0.579, 0.7695, 0.3622, 0.625, 0.429, 0.625, 0.4257, 0.6993, 0.3555, 0.704, 0.429, 0.625, 0.5, 0.625, 0.5, 0.696, 0.4257, 0.6993, 0.4257, 0.6993, 0.5, 0.696, 0.5, 0.7628, 0.421, 0.7695, 0.3555, 0.704, 0.4257, 0.6993, 0.421, 0.7695, 0.3247, 0.8003, 0.579, 0.7695, 0.6753, 0.8003, 0.6495, 0.837, 0.5739, 0.8266, 0.5739, 0.8266, 0.6495, 0.837, 0.6302, 0.8802, 0.5651, 0.8786, 0.6753, 0.4497, 0.712, 0.4755, 0.7016, 0.5511, 0.6445, 0.546, 0.712, 0.4755, 0.7552, 0.4948, 0.7536, 0.5599, 0.7016, 0.5511, 0.7016, 0.5511, 0.7536, 0.5599, 0.7529, 0.625, 0.6975, 0.625, 0.6445, 0.546, 0.7016, 0.5511, 0.6975, 0.625, 0.6378, 0.625, 0.6378, 0.625, 0.6975, 0.625, 0.7016, 0.6989, 0.6445, 0.704, 0.6975, 0.625, 0.7529, 0.625, 0.7536, 0.6901, 0.7016, 0.6989, 0.7016, 0.6989, 0.7536, 0.6901, 0.7552, 0.7552, 0.712, 0.7745, 0.6445, 0.704, 0.7016, 0.6989, 0.712, 0.7745, 0.6753, 0.8003, 0.5, 0.7628, 0.579, 0.7695, 0.5739, 0.8266, 0.5, 0.8225, 0.5, 0.8225, 0.5739, 0.8266, 0.5651, 0.8786, 0.5, 0.8779, 0.579, 0.7695, 0.5, 0.7628, 0.5, 0.7628, 0.579, 0.7695, 0.5, 0.3721, 0.5651, 0.3714, 0.5739, 0.4234, 0.5, 0.4275, 0.5, 0.4275, 0.5739, 0.4234, 0.579, 0.4805, 0.5, 0.4872, 0.5, 0.4872, 0.579, 0.4805, 0.5743, 0.5507, 0.5, 0.554, 0.5, 0.625, 0.571, 0.625, 0.5743, 0.6993, 0.5, 0.696, 0.5, 0.554, 0.5743, 0.5507, 0.571, 0.625, 0.5, 0.625, 0.5, 0.696, 0.5743, 0.6993, 0.579, 0.7695, 0.5, 0.7628, 0.0, 0.0, 0.0, 0.0, 0.0, 0.0, 0.0, 0.0, 0.0, 0.0, 0.0, 0.0, 0.0, 0.0, 0.0, 0.0, 0.0, 0.0, 0.0, 0.0, 0.0, 0.0, 0.0, 0.0, 0.0, 0.0, 0.0, 0.0, 0.0, 0.0, 0.0, 0.0, 0.0, 0.0, 0.0, 0.0, 0.0, 0.0, 0.0, 0.0, 0.0, 0.0, 0.0, 0.0, 0.0, 0.0, 0.0, 0.0, 0.0, 0.0, 0.0, 0.0, 0.0, 0.0, 0.0, 0.0, 0.0, 0.0, 0.0, 0.0, 0.0, 0.0, 0.0, 0.0, 0.0, 0.0, 0.0, 0.0, 0.0, 0.0, 0.0, 0.0, 0.0, 0.0, 0.0, 0.0, 0.0, 0.0, 0.0, 0.0, 0.0, 0.0, 0.0, 0.0, 0.0, 0.0, 0.0, 0.0, 0.0, 0.0, 0.0, 0.0, 0.0, 0.0, 0.0, 0.0, 0.0, 0.0, 0.0, 0.0, 0.0, 0.0, 0.0, 0.0, 0.0, 0.0, 0.0, 0.0, 0.0, 0.0, 0.0, 0.0, 0.0, 0.0, 0.0, 0.0, 0.0, 0.0, 0.0, 0.0, 0.0, 0.0, 0.0, 0.0, 0.0, 0.0, 0.0, 0.0, 0.0, 0.0, 0.0, 0.0, 0.0, 0.0, 0.0, 0.0, 0.0, 0.0, 0.0, 0.0, 0.0, 0.0, 0.0, 0.0, 0.0, 0.0, 0.0, 0.0, 0.0, 0.0, 0.0, 0.0, 0.0, 0.0, 0.0, 0.0, 0.0, 0.0, 0.0, 0.0, 0.0, 0.0, 0.0, 0.0, 0.0, 0.0, 0.0, 0.0, 0.0, 0.0, 0.0, 0.0, 0.0, 0.0, 0.0, 0.0, 0.0, 0.0, 0.0, 0.0, 0.0, 0.0, 0.0, 0.0, 0.0, 0.0, 0.0, 0.0, 0.0, 0.0, 0.0, 0.0, 0.0, 0.0, 0.0, 0.0, 0.0, 0.0, 0.0, 0.0, 0.0, 0.0, 0.0, 0.0, 0.0, 0.0, 0.0, 0.0, 0.0, 0.0, 0.0, 0.0, 0.0, 0.0, 0.0, 0.0, 0.0, 0.0, 0.0, 0.0, 0.0, 0.0, 0.0, 0.0, 0.0, 0.0, 0.0, 0.0, 0.0, 0.0, 0.0, 0.0, 0.0, 0.0, 0.0, 0.0, 0.0, 0.0, 0.0, 0.0, 0.0, 0.0, 0.0, 0.0, 0.0, 0.0, 0.0, 0.0, 0.0, 0.0, 0.0, 0.0, 0.0, 0.0, 0.0, 0.0, 0.0, 0.0, 0.0, 0.0, 0.0, 0.0, 0.0, 0.0, 0.0, 0.0, 0.0, 0.0, 0.0, 0.0, 0.0, 0.0, 0.0, 0.0, 0.0, 0.0, 0.0, 0.0, 0.0, 0.0, 0.0, 0.0, 0.0, 0.0, 0.0, 0.0, 0.0, 0.0, 0.0, 0.0, 0.0, 0.0, 0.0, 0.0, 0.0, 0.0, 0.0, 0.0, 0.0, 0.0, 0.0, 0.0, 0.0, 0.0, 0.0, 0.0, 0.0, 0.0, 0.0, 0.0, 0.0, 0.0, 0.0, 0.0, 0.0, 0.0, 0.0, 0.0, 0.0, 0.0, 0.0, 0.0, 0.0, 0.0, 0.0, 0.0, 0.0, 0.0, 0.0, 0.0, 0.0, 0.0, 0.0, 0.0, 0.0, 0.0, 0.0, 0.0, 0.0, 0.0, 0.0, 0.0, 0.0, 0.0, 0.0, 0.0, 0.0, 0.0, 0.0, 0.0, 0.0, 0.0, 0.0, 0.0, 0.0, 0.0, 0.0, 0.0, 0.0, 0.0, 0.0, 0.0, 0.0, 0.0, 0.0, 0.0, 0.0, 0.0, 0.0, 0.0, 0.0, 0.0])
me_cube_001.use_remesh_fix_poles = True
me_cube_001.use_remesh_preserve_attributes = False
me_cube_001.use_mirror_vertex_groups = False
me_cube_001.use_paint_bone_selection = False
me_cube_001.use_paint_mask_vertex = True
me_cube_001.update()
me_cube = bpy.data.meshes.new('Cube')
me_cube.from_pydata([(0.1735, -0.05547, 1.01), (0.1735, -0.05547, 1.205), (0.1818, 0.1, 1.017), (0.1818, 0.1293, 1.214), (0.0, 0.154, 0.9417), (0.0, 0.154, 1.117), (0.0, -0.1067, 0.9417), (0.0, -0.1067, 1.117), (0.1689, -0.05458, 1.551), (0.1772, 0.1275, 1.578), (0.0, 0.106, 1.617), (0.0, -0.1267, 1.512), (0.0, 0.1651, 1.428), (0.1818, 0.1445, 1.433), (0.1723, -0.03686, 1.444), (0.0, -0.1067, 1.337), (0.09686, 0.154, 1.117), (0.09686, -0.1067, 0.9417), (0.09686, 0.154, 0.9417), (0.1085, -0.09704, 1.121), (0.1046, 0.1134, 1.622), (0.1085, -0.1102, 1.519), (0.1085, -0.09704, 1.341), (0.1046, 0.1728, 1.428), (0.1951, -0.03604, 0.8633), (0.1935, 0.1024, 0.8542), (0.0, 0.154, 0.8131), (0.0, -0.08862, 0.8447), (0.1143, -0.0711, 0.8296), (0.09331, 0.1393, 0.808), (0.1489, -0.02038, 0.2703), (0.1487, 0.07143, 0.2703), (0.08859, -0.03377, 0.2703), (0.07946, 0.0779, 0.2703), (0.09944, -0.0786, 0.572), (0.1658, -0.05319, 0.5865), (0.08218, 0.08798, 0.5682), (0.1645, 0.05802, 0.5862), (0.1744, -0.05763, 0.7423), (0.1728, 0.08342, 0.7411), (0.0937, -0.08394, 0.7276), (0.07273, 0.122, 0.7198), (0.2086, 0.02538, 1.035), (0.2086, 0.02538, 1.236), (0.2039, 0.02538, 1.596), (0.1173, -0.07233, 1.591), (0.2132, 0.04688, 1.339), (0.158, 0.02385, 1.632), (0.2318, 0.03382, 0.8684), (0.0, 0.02444, 0.8152), (0.0316, 0.02805, 0.7965), (0.1641, 0.02502, 0.2703), (0.05784, 0.02432, 0.2703), (0.1972, 0.002409, 0.5913), (0.04676, 0.001113, 0.5617), (0.03116, 0.01671, 0.7154), (0.2109, 0.01171, 0.7467), (0.1603, -0.03514, 0.2703), (0.16, 0.08715, 0.2703), (0.07995, -0.05298, 0.2703), (0.06779, 0.09577, 0.2703), (0.1805, 0.02533, 0.2703), (0.039, 0.0244, 0.2703), (0.1504, -0.03925, 0.1202), (0.1405, 0.0846, 0.1202), (0.07004, -0.05398, 0.1202), (0.06747, 0.09322, 0.1202), (0.1548, 0.02278, 0.1202), (0.05153, 0.02184, 0.1202), (0.04279, -0.1285, 0.08913), (0.1693, -0.1238, 0.08913), (0.04279, -0.2297, 0.06988), (0.1693, -0.2269, 0.07008), (0.04279, -0.2212, 0.01125), (0.1693, -0.2193, 0.01339), (0.04279, -0.08583, 0.009733), (0.1693, -0.08648, 0.01251), (0.04279, -0.0176, 0.04445), (0.1693, -0.01821, 0.04724), (0.04279, 0.01049, 0.04351), (0.1693, 0.008766, 0.04578), (0.04279, 0.003332, 0.0124), (0.1693, 0.001561, 0.01464), (0.04279, 0.1081, 0.01185), (0.1693, 0.11, 0.01399), (0.04279, 0.09921, 0.07619), (0.1693, 0.102, 0.07656), (0.6522, -0.009011, 0.8977), (0.629, -0.0537, 0.8875), (0.5992, -0.04379, 0.8704), (0.6444, 0.03172, 0.8901), (0.5975, 0.04123, 0.8643), (0.5912, 0.003006, 0.8603), (0.4097, 0.02095, 1.198), (0.4584, 0.008609, 1.233), (0.4089, 0.1269, 1.192), (0.3908, 0.07924, 1.159), (0.4924, 0.06427, 1.231), (0.4743, 0.115, 1.238), (0.2816, -0.05392, 1.507), (0.2803, 0.05594, 1.33), (0.2961, 0.1116, 1.531), (0.2574, -0.03473, 1.411), (0.2635, 0.13, 1.401), (0.3263, 0.03266, 1.541), (0.7279, -0.0349, 0.8078), (0.6883, -0.09626, 0.8144), (0.6597, -0.08266, 0.8099), (0.722, 0.02101, 0.8168), (0.6773, 0.03407, 0.8039), (0.6506, -0.01841, 0.7955), (0.6795, -0.08447, 0.7174), (0.619, -0.007032, 0.8299), (0.6862, -0.006929, 0.711), (0.6588, 0.001707, 0.7357), (0.6568, -0.07365, 0.8532), (0.6874, -0.0439, 0.7005), (0.6349, 0.03787, 0.836), (0.6622, -0.07548, 0.737), (0.6808, 0.0267, 0.8558), (0.6876, -0.02115, 0.8556), (0.6529, -0.03299, 0.7362), (0.6126, -0.04116, 0.8624), (0.6294, -0.05541, 0.8706), (0.6045, -0.01554, 0.8537), (0.6542, -0.06615, 0.8182), (0.6688, -0.08211, 0.8249), (0.6439, -0.03343, 0.8114), (0.6494, -0.06895, 0.8488), (0.6232, -0.02262, 0.8328), (0.6148, -0.0797, 0.8047), (0.6214, -0.08529, 0.8079), (0.6116, -0.06964, 0.8013), (0.6311, -0.08951, 0.7873), (0.6368, -0.09577, 0.79), (0.6271, -0.07667, 0.7847), (0.6292, -0.09061, 0.7994), (0.619, -0.07242, 0.7931), (0.623, -0.08389, 0.7962), (0.1661, -0.1686, 1.794), (0.1671, 0.1139, 1.851), (0.0, 0.1725, 1.8), (0.1934, -0.01405, 1.792), (0.0, -0.1824, 1.683), (0.0, -0.2445, 1.993), (0.0, -0.08098, 1.605), (0.1147, 0.1479, 1.812), (0.1857, -0.106, 1.784), (0.1863, 0.07208, 1.819), (0.1871, -0.1884, 1.888), (0.1141, -0.1847, 1.703), (0.12, -0.2253, 1.994), (0.0, -0.2359, 1.821), (0.0, 0.1258, 1.735), (0.1182, -0.002324, 1.678), (0.0, -0.136, 1.652), (0.1191, -0.2169, 1.843), (0.1089, -0.2271, 2.077), (0.1179, 0.0941, 1.708), (0.1148, -0.1092, 1.633), (0.1073, 0.01291, 1.648), (0.1097, 0.08896, 1.649), (0.0, 0.1027, 1.624), (0.1275, -0.04802, 1.573), (0.3699, 0.006382, 1.254), (0.3709, 0.1277, 1.246), (0.449, 0.056, 1.313), (0.4121, -0.007749, 1.305), (0.3619, 0.07315, 1.204), (0.4277, 0.1141, 1.315), (0.4412, 0.0102, 1.144), (0.4402, 0.1126, 1.137), (0.5189, 0.05211, 1.176), (0.4867, -0.00173, 1.176), (0.4241, 0.06659, 1.109), (0.5026, 0.1012, 1.181), (0.5773, -0.0363, 0.9083), (0.5757, 0.05114, 0.9022), (0.6337, -0.000533, 0.9364), (0.6092, -0.04649, 0.9275), (0.568, 0.01183, 0.8949), (0.6247, 0.04135, 0.9304), (0.6773, -0.01371, 0.9107), (0.6359, -0.08026, 0.8957), (0.5804, -0.06423, 0.8632), (0.6643, 0.05176, 0.895), (0.5858, 0.0637, 0.851), (0.5668, 0.001606, 0.8453), (0.558, -0.05615, 0.9007), (0.5667, 0.07549, 0.89), (0.6592, -0.003332, 0.9491), (0.6178, -0.07236, 0.9364), (0.5438, 0.01191, 0.8796), (0.6437, 0.06241, 0.9346), (0.09686, -0.1067, 1.117), (0.09686, -0.1067, 1.337), (0.09686, -0.1199, 1.515), (0.1118, -0.09709, 0.9449), (0.1057, -0.082, 1.587), (0.1213, 0.09863, 1.653), (0.0, 0.09305, 1.62), (0.1189, 0.02258, 1.652), (0.0, 0.1557, 0.8641), (0.1235, 0.1518, 0.8624), (0.2048, 0.09977, 0.9375), (0.2272, 0.02959, 0.9527), (0.1944, -0.05314, 0.9268), (0.1314, -0.09529, 0.863), (0.2051, -0.04525, 0.8578), (0.2149, -0.05083, 0.8452), (0.212, 0.1032, 0.8544), (0.2274, 0.09951, 0.8591), (0.0, 0.1574, 0.7877), (0.0, 0.1571, 0.7835), (0.1497, 0.1497, 0.7843), (0.1304, 0.1553, 0.7827), (0.2456, 0.03374, 0.8718), (0.238, 0.03189, 0.8699), (0.1275, -0.07996, 0.7821), (0.1507, -0.09353, 0.7823), (0.1831, 0.1316, 1.847), (0.1228, 0.1706, 1.811), (0.0, 0.1958, 1.799), (0.0, 0.1614, 2.199), (0.1073, 0.1357, 2.186), (0.1574, 0.108, 2.165), (0.1887, 0.1239, 2.101), (0.2057, 0.1238, 1.928), (0.1868, -0.1782, 1.787), (0.2075, -0.1115, 1.775), (0.2157, -0.01278, 1.783), (0.2078, 0.07942, 1.811), (0.1739, 0.07033, 2.185), (0.1806, -0.02463, 2.191), (0.1729, -0.1198, 2.181), (0.1554, -0.1845, 2.159), (0.2081, -0.1993, 1.883), (0.105, -0.2045, 2.18), (0.0, -0.2184, 2.194), (0.0, 0.2182, 2.026), (0.0, 0.2044, 1.918), (0.2597, 0.07127, 2.017), (0.2638, -0.02125, 1.899), (0.0, -0.2644, 2.105), (0.0, 0.09772, 2.251), (0.0, -0.0149, 2.266), (0.0, -0.1274, 2.248), (0.1098, -0.01985, 2.241), (0.12, 0.1757, 2.106), (0.1293, 0.1717, 1.928), (0.2526, 0.07263, 1.915), (0.2517, -0.1213, 1.89), (0.1163, -0.2474, 2.087), (0.1073, 0.08221, 2.229), (0.1064, -0.1223, 2.227), (0.1836, -0.2211, 2.053), (0.1665, -0.207, 2.044), (0.1908, -0.1958, 1.996), (0.2115, -0.208, 1.998), (0.0, -0.2433, 2.094), (0.21, 0.1286, 2.022), (0.0, 0.2084, 2.113), (0.131, 0.1832, 2.024), (0.2422, -0.02858, 2.102), (0.2715, -0.02831, 2.009), (0.2582, -0.1294, 2.003), (0.2318, 0.0692, 2.103), (0.2305, -0.1262, 2.096), (0.0, -0.4645, 2.059), (0.3405, -0.3285, 2.032), (0.0, 0.4645, 2.07), (0.0, -0.4645, 2.098), (0.346, -0.3285, 2.07), (0.4975, 5.76e-09, 2.095), (0.346, 0.3285, 2.07), (0.0, 0.3235, 2.07), (0.0, -0.3235, 2.07), (0.23, -0.2288, 2.07), (0.3284, 2.691e-09, 2.07), (0.23, 0.2288, 2.07), (0.0, 0.2334, 2.299), (0.0, -0.2334, 2.299), (0.1651, -0.1651, 2.299), (0.2334, 9.158e-09, 2.299), (0.1651, 0.1651, 2.299), (0.2082, 0.2082, 2.091), (0.0, 0.2944, 2.091), (0.2082, -0.2082, 2.091), (0.2944, 2.659e-09, 2.091), (0.0, -0.2944, 2.091), (0.0, 0.2532, 2.264), (0.2532, 8.05e-09, 2.264), (0.0, -0.2532, 2.264), (0.179, 0.179, 2.264), (0.179, -0.179, 2.264), (0.0, 0.1783, 2.322), (0.0, -0.1783, 2.322), (0.1261, -0.1261, 2.322), (0.1783, 1.033e-08, 2.322), (0.1261, 0.1261, 2.322), (0.0, 0.131, 2.335), (0.0, -0.131, 2.335), (0.0926, -0.0926, 2.335), (0.131, 1.087e-08, 2.335), (0.0926, 0.0926, 2.335), (0.0, 0.4645, 2.032), (0.4864, 5.76e-09, 2.057), (0.3405, 0.3285, 2.032), (0.0, 0.3088, 2.05), (0.0, -0.3088, 2.043), (0.2183, -0.2183, 2.032), (0.3088, 5.249e-09, 2.052), (0.2183, 0.2183, 2.032), (0.0, 0.2347, 2.241), (0.0, -0.2347, 2.241), (0.1659, -0.1659, 2.241), (0.2347, 4.413e-09, 2.241), (0.1659, 0.1659, 2.241), (0.0, 0.2347, 2.241), (0.0, -0.2347, 2.241), (0.1659, -0.1659, 2.241), (0.2347, 4.413e-09, 2.241), (0.1659, 0.1659, 2.241), (0.1907, 0.1841, 2.178), (0.1907, -0.1841, 2.178), (0.0, 0.2604, 2.178), (0.2669, 5.645e-09, 2.178), (0.0, -0.2604, 2.178)], [], [(18, 16, 3, 2), (42, 43, 1, 0), (202, 203, 214, 212), (23, 12, 10, 20), (17, 194, 7, 6), (198, 145, 11, 196), (22, 14, 8, 21), (177, 181, 193, 189), (43, 3, 13, 46), (19, 1, 14, 22), (16, 5, 12, 23), (3, 16, 23, 13), (7, 194, 195, 15), (15, 195, 196, 11), (99, 102, 164, 167), (0, 1, 19, 197), (13, 23, 20, 9), (206, 205, 216, 209), (4, 5, 16, 18), (35, 34, 32, 30), (49, 50, 28, 27), (207, 206, 209, 219), (17, 6, 27, 28), (26, 213, 215, 29), (30, 32, 59, 57), (54, 36, 33, 52), (53, 35, 30, 51), (36, 37, 31, 33), (41, 39, 37, 36), (56, 38, 35, 53), (55, 41, 36, 54), (38, 40, 34, 35), (24, 28, 40, 38), (50, 29, 41, 55), (48, 24, 38, 56), (29, 25, 39, 41), (25, 48, 56, 39), (28, 50, 55, 40), (40, 55, 54, 34), (39, 56, 53, 37), (37, 53, 51, 31), (34, 54, 52, 32), (52, 33, 60, 62), (204, 205, 216, 211), (26, 29, 50, 49), (9, 20, 47, 44), (1, 43, 46, 14), (87, 90, 185, 182), (100, 103, 165, 168), (2, 3, 43, 42), (33, 31, 58, 60), (51, 30, 57, 61), (31, 51, 61, 58), (32, 52, 62, 59), (61, 57, 63, 67), (58, 61, 67, 64), (60, 58, 64, 66), (62, 60, 66, 68), (59, 62, 68, 65), (57, 59, 65, 63), (63, 65, 69, 70), (70, 69, 71, 72), (72, 71, 73, 74), (74, 73, 75, 76), (76, 75, 77, 78), (78, 77, 79, 80), (80, 79, 81, 82), (82, 81, 83, 84), (84, 83, 85, 86), (64, 86, 85, 66), (72, 74, 76, 70), (70, 76, 78, 63), (63, 78, 80, 67), (67, 80, 86, 64), (82, 84, 86, 80), (69, 75, 73, 71), (65, 77, 75, 69), (68, 79, 77, 65), (68, 66, 85, 79), (79, 85, 83, 81), (117, 119, 108, 109), (119, 120, 105, 108), (179, 176, 188, 191), (88, 87, 182, 183), (176, 180, 192, 188), (92, 89, 184, 187), (164, 168, 96, 93), (165, 169, 98, 95), (166, 167, 94, 97), (169, 166, 97, 98), (167, 164, 93, 94), (168, 165, 95, 96), (46, 13, 103, 100), (8, 14, 102, 99), (9, 44, 104, 101), (44, 8, 99, 104), (13, 9, 101, 103), (14, 46, 100, 102), (106, 107, 118, 111), (107, 110, 121, 118), (120, 115, 106, 105), (112, 117, 109, 110), (92, 112, 129, 124), (107, 106, 126, 125), (108, 105, 116, 113), (109, 108, 113, 114), (105, 106, 111, 116), (110, 109, 114, 121), (121, 114, 113, 116), (118, 121, 116, 111), (112, 110, 127, 129), (110, 107, 125, 127), (92, 91, 117, 112), (87, 88, 115, 120), (90, 87, 120, 119), (91, 90, 119, 117), (127, 125, 133, 135), (123, 122, 130, 131), (124, 129, 137, 132), (128, 123, 131, 136), (115, 88, 123, 128), (89, 92, 124, 122), (106, 115, 128, 126), (88, 89, 122, 123), (138, 137, 135, 133), (136, 138, 133, 134), (131, 130, 138, 136), (130, 132, 137, 138), (122, 124, 132, 130), (129, 127, 135, 137), (126, 128, 136, 134), (125, 126, 134, 133), (139, 147, 229, 228), (139, 149, 156, 150), (149, 257, 151, 156), (156, 151, 144, 152), (150, 156, 152, 143), (140, 146, 221, 220), (259, 157, 252, 243), (141, 146, 158, 153), (146, 140, 148, 158), (158, 148, 142, 154), (199, 201, 47, 20), (162, 199, 20, 10), (154, 142, 147, 159), (159, 147, 139, 150), (155, 159, 150, 143), (149, 139, 228, 236), (148, 140, 220, 231), (257, 149, 236, 258), (142, 148, 231, 230), (157, 256, 255, 252), (147, 142, 230, 229), (146, 141, 222, 221), (153, 158, 161, 200), (158, 154, 160, 161), (154, 159, 198, 160), (159, 155, 145, 198), (44, 47, 163, 8), (201, 45, 163, 47), (8, 163, 45, 21), (101, 104, 166, 169), (104, 99, 167, 166), (103, 101, 169, 165), (102, 100, 168, 164), (93, 96, 174, 170), (95, 98, 175, 171), (97, 94, 173, 172), (98, 97, 172, 175), (94, 93, 170, 173), (96, 95, 171, 174), (170, 174, 180, 176), (171, 175, 181, 177), (172, 173, 179, 178), (175, 172, 178, 181), (173, 170, 176, 179), (174, 171, 177, 180), (192, 189, 186, 187), (191, 188, 184, 183), (193, 190, 182, 185), (190, 191, 183, 182), (189, 193, 185, 186), (188, 192, 187, 184), (89, 88, 183, 184), (180, 177, 189, 192), (91, 92, 187, 186), (178, 179, 191, 190), (90, 91, 186, 185), (181, 178, 190, 193), (162, 200, 161, 199), (199, 161, 160, 201), (160, 198, 45, 201), (196, 21, 45, 198), (21, 196, 195, 22), (22, 195, 194, 19), (17, 197, 19, 194), (2, 42, 205, 204), (208, 218, 28, 24), (2, 18, 203, 204), (29, 215, 210, 25), (204, 203, 214, 211), (25, 210, 217, 48), (197, 0, 206, 207), (218, 208, 209, 219), (217, 210, 211, 216), (215, 213, 212, 214), (210, 215, 214, 211), (208, 217, 216, 209), (208, 24, 48, 217), (0, 42, 205, 206), (4, 18, 203, 202), (17, 28, 207, 197), (207, 219, 218, 28), (261, 223, 224, 248), (248, 224, 225, 226), (222, 240, 249, 221), (240, 239, 262, 249), (249, 262, 260, 227), (221, 249, 227, 220), (220, 227, 250, 231), (227, 260, 241, 250), (250, 241, 264, 242), (231, 250, 242, 230), (226, 225, 232, 266), (266, 232, 233, 263), (263, 233, 234, 267), (267, 234, 235, 255), (230, 242, 251, 229), (242, 264, 265, 251), (251, 265, 258, 236), (229, 251, 236, 228), (255, 235, 237, 252), (252, 237, 238, 243), (225, 224, 253, 232), (224, 223, 244, 253), (253, 244, 245, 247), (232, 253, 247, 233), (233, 247, 254, 234), (247, 245, 246, 254), (254, 246, 238, 237), (234, 254, 237, 235), (257, 256, 157, 151), (151, 157, 259, 144), (256, 257, 258, 255), (239, 261, 248, 262), (262, 248, 226, 260), (260, 226, 266, 241), (264, 263, 267, 265), (241, 266, 263, 264), (265, 267, 255, 258), (307, 305, 270, 274), (269, 306, 273, 272), (306, 307, 274, 273), (268, 269, 272, 271), (273, 274, 279, 278), (271, 272, 277, 276), (274, 270, 275, 279), (272, 273, 278, 277), (293, 290, 280, 284), (294, 291, 283, 282), (291, 293, 284, 283), (292, 294, 282, 281), (276, 277, 287, 289), (278, 279, 285, 288), (277, 278, 288, 287), (279, 275, 286, 285), (327, 324, 294, 292), (326, 323, 293, 291), (324, 326, 291, 294), (323, 325, 290, 293), (284, 280, 295, 299), (282, 283, 298, 297), (283, 284, 299, 298), (281, 282, 297, 296), (299, 295, 300, 304), (297, 298, 303, 302), (298, 299, 304, 303), (296, 297, 302, 301), (305, 307, 312, 308), (306, 269, 310, 311), (307, 306, 311, 312), (269, 268, 309, 310), (310, 309, 314, 315), (308, 312, 317, 313), (311, 310, 315, 316), (312, 311, 316, 317), (315, 314, 319, 320), (313, 317, 322, 318), (316, 315, 320, 321), (317, 316, 321, 322), (320, 319, 318, 322, 321), (302, 303, 304, 300, 301), (285, 286, 325, 323), (287, 288, 326, 324), (288, 285, 323, 326), (289, 287, 324, 327)])
me_cube.polygons.foreach_set('use_smooth', [0, 0, 0, 0, 0, 0, 0, 0, 0, 0, 0, 0, 0, 0, 0, 0, 0, 0, 0, 0, 0, 0, 0, 0, 0, 0, 0, 0, 0, 0, 0, 0, 0, 0, 0, 0, 0, 0, 0, 0, 0, 0, 0, 0, 0, 0, 0, 0, 0, 0, 0, 0, 0, 0, 0, 0, 0, 0, 0, 0, 0, 0, 0, 0, 0, 0, 0, 0, 0, 0, 0, 0, 0, 0, 0, 0, 0, 0, 0, 0, 0, 0, 0, 0, 0, 0, 0, 0, 0, 0, 0, 0, 0, 0, 0, 0, 0, 0, 0, 0, 0, 0, 0, 0, 0, 0, 0, 0, 0, 0, 0, 0, 0, 0, 0, 0, 0, 0, 0, 0, 0, 0, 0, 0, 1, 1, 1, 1, 0, 0, 0, 0, 0, 0, 0, 0, 0, 0, 0, 0, 0, 0, 0, 0, 0, 0, 0, 0, 0, 0, 0, 0, 0, 0, 0, 0, 0, 0, 0, 0, 0, 0, 0, 0, 0, 0, 0, 0, 0, 0, 0, 0, 0, 0, 0, 0, 0, 0, 0, 0, 0, 0, 0, 0, 0, 0, 0, 0, 0, 0, 0, 0, 0, 0, 0, 0, 0, 0, 0, 0, 0, 0, 0, 0, 0, 0, 0, 0, 0, 0, 0, 0, 0, 0, 0, 0, 0, 0, 0, 0, 0, 0, 0, 0, 0, 0, 0, 0, 0, 0, 0, 0, 0, 0, 0, 0, 0, 0, 0, 0, 0, 0, 0, 0, 0, 0, 0, 0, 0, 0, 0, 0, 0, 0, 0, 0, 0, 0, 0, 0, 0, 0, 0, 0, 0, 0, 0, 0, 0, 0, 0, 0, 0, 0, 0, 0, 0, 0, 0, 0, 0, 0, 0, 0, 0, 0, 0, 0, 0, 0, 0, 0, 0, 0, 0, 0])
_uv = me_cube.uv_layers.new(name='UVMap')
_uv.uv.foreach_set('vector', [0.375, 0.4351, 0.625, 0.4351, 0.625, 0.4879, 0.375, 0.4879, 0.375, 0.625, 0.625, 0.625, 0.625, 0.7673, 0.375, 0.7673, 0.375, 0.375, 0.375, 0.4391, 0.375, 0.4429, 0.375, 0.375, 0.625, 0.4351, 0.625, 0.375, 0.625, 0.375, 0.625, 0.4351, 0.375, 0.8149, 0.625, 0.8149, 0.625, 0.875, 0.375, 0.875, 0.4651, 0.7581, 0.4396, 0.7845, 0.625, 0.875, 0.625, 0.8149, 0.625, 0.8149, 0.6277, 0.7646, 0.6352, 0.7571, 0.625, 0.8149, 0.625, 0.4879, 0.6322, 0.4951, 0.6322, 0.4951, 0.625, 0.4879, 0.625, 0.625, 0.625, 0.4879, 0.625, 0.4879, 0.625, 0.625, 0.625, 0.8149, 0.625, 0.7673, 0.6277, 0.7646, 0.625, 0.8149, 0.625, 0.4351, 0.625, 0.375, 0.625, 0.375, 0.625, 0.4351, 0.625, 0.4879, 0.625, 0.4351, 0.625, 0.4351, 0.625, 0.4879, 0.625, 0.875, 0.625, 0.8149, 0.625, 0.8149, 0.625, 0.875, 0.625, 0.875, 0.625, 0.8149, 0.625, 0.8149, 0.625, 0.875, 0.6352, 0.7571, 0.6277, 0.7646, 0.6277, 0.7646, 0.6352, 0.7571, 0.375, 0.7673, 0.625, 0.7673, 0.625, 0.8149, 0.375, 0.8149, 0.625, 0.4879, 0.625, 0.4351, 0.625, 0.4351, 0.6322, 0.4951, 0.375, 0.7667, 0.375, 0.6214, 0.375, 0.6195, 0.375, 0.7657, 0.375, 0.375, 0.625, 0.375, 0.625, 0.4351, 0.375, 0.4351, 0.375, 0.7615, 0.375, 0.7932, 0.375, 0.7932, 0.3685, 0.755, 0.25, 0.625, 0.3101, 0.625, 0.3101, 0.7264, 0.25, 0.75, 0.375, 0.8149, 0.375, 0.7667, 0.375, 0.7668, 0.375, 0.8149, 0.375, 0.8149, 0.375, 0.875, 0.375, 0.875, 0.375, 0.7932, 0.25, 0.5, 0.3588, 0.3912, 0.3669, 0.4455, 0.3101, 0.5183, 0.3685, 0.755, 0.375, 0.7932, 0.375, 0.7932, 0.3685, 0.755, 0.3101, 0.625, 0.3101, 0.5094, 0.3249, 0.4986, 0.3101, 0.625, 0.375, 0.625, 0.375, 0.7615, 0.3685, 0.755, 0.375, 0.625, 0.375, 0.4486, 0.375, 0.4879, 0.3682, 0.4946, 0.3733, 0.4503, 0.375, 0.4486, 0.375, 0.4879, 0.375, 0.4879, 0.375, 0.4486, 0.375, 0.625, 0.375, 0.7615, 0.375, 0.7615, 0.375, 0.625, 0.3101, 0.625, 0.3101, 0.5147, 0.3101, 0.5094, 0.3101, 0.625, 0.375, 0.7615, 0.375, 0.7932, 0.375, 0.7932, 0.375, 0.7615, 0.375, 0.7615, 0.375, 0.7932, 0.375, 0.7932, 0.375, 0.7615, 0.3101, 0.625, 0.3101, 0.5183, 0.3101, 0.5147, 0.3101, 0.625, 0.375, 0.625, 0.375, 0.7615, 0.375, 0.7615, 0.375, 0.625, 0.375, 0.4486, 0.375, 0.4879, 0.375, 0.4879, 0.375, 0.4486, 0.375, 0.4879, 0.375, 0.625, 0.375, 0.625, 0.375, 0.4879, 0.3101, 0.7264, 0.3101, 0.625, 0.3101, 0.625, 0.3101, 0.7346, 0.3101, 0.7346, 0.3101, 0.625, 0.3101, 0.625, 0.3101, 0.7336, 0.375, 0.4879, 0.375, 0.625, 0.375, 0.625, 0.375, 0.4879, 0.375, 0.4879, 0.375, 0.625, 0.375, 0.625, 0.3682, 0.4946, 0.3101, 0.7336, 0.3101, 0.625, 0.3101, 0.625, 0.3318, 0.75, 0.3101, 0.625, 0.3249, 0.4986, 0.3249, 0.4986, 0.3101, 0.625, 0.375, 0.4936, 0.375, 0.6214, 0.375, 0.6162, 0.375, 0.4991, 0.25, 0.5, 0.3101, 0.5183, 0.3101, 0.625, 0.25, 0.625, 0.6322, 0.4951, 0.6899, 0.5, 0.6899, 0.625, 0.625, 0.625, 0.625, 0.7673, 0.625, 0.625, 0.625, 0.625, 0.6277, 0.7646, 0.625, 0.625, 0.6322, 0.4951, 0.6322, 0.4951, 0.625, 0.625, 0.625, 0.625, 0.625, 0.4879, 0.625, 0.4879, 0.625, 0.625, 0.375, 0.4879, 0.625, 0.4879, 0.625, 0.625, 0.375, 0.625, 0.3733, 0.4503, 0.3682, 0.4946, 0.3682, 0.4946, 0.3733, 0.4503, 0.375, 0.625, 0.3685, 0.755, 0.3685, 0.755, 0.375, 0.625, 0.3682, 0.4946, 0.375, 0.625, 0.375, 0.625, 0.3682, 0.4946, 0.3318, 0.75, 0.3101, 0.625, 0.3101, 0.625, 0.3318, 0.75, 0.375, 0.625, 0.3685, 0.755, 0.3685, 0.755, 0.375, 0.625, 0.3682, 0.4946, 0.375, 0.625, 0.375, 0.625, 0.3682, 0.4946, 0.3733, 0.4503, 0.3682, 0.4946, 0.3682, 0.4946, 0.3733, 0.4503, 0.3101, 0.625, 0.3249, 0.4986, 0.3249, 0.4986, 0.3101, 0.625, 0.3318, 0.75, 0.3101, 0.625, 0.3101, 0.625, 0.3318, 0.75, 0.3685, 0.755, 0.375, 0.7932, 0.375, 0.7932, 0.3685, 0.755, 0.3685, 0.755, 0.375, 0.7932, 0.375, 0.7932, 0.3685, 0.755, 0.3685, 0.755, 0.375, 0.7932, 0.375, 0.7932, 0.3685, 0.755, 0.3685, 0.755, 0.375, 0.7932, 0.375, 0.7932, 0.3685, 0.755, 0.3685, 0.755, 0.375, 0.7932, 0.375, 0.7932, 0.3685, 0.755, 0.3685, 0.755, 0.375, 0.7932, 0.375, 0.7932, 0.3685, 0.755, 0.3685, 0.755, 0.375, 0.7932, 0.375, 0.7932, 0.3685, 0.755, 0.3685, 0.755, 0.375, 0.7932, 0.375, 0.7932, 0.3685, 0.755, 0.3685, 0.755, 0.375, 0.7932, 0.375, 0.7932, 0.3685, 0.755, 0.3685, 0.755, 0.375, 0.7932, 0.375, 0.7932, 0.3685, 0.755, 0.3682, 0.4946, 0.3685, 0.755, 0.375, 0.7932, 0.3733, 0.4503, 0.3685, 0.755, 0.3685, 0.755, 0.3685, 0.755, 0.3685, 0.755, 0.3685, 0.755, 0.3685, 0.755, 0.3685, 0.755, 0.3685, 0.755, 0.3685, 0.755, 0.3685, 0.755, 0.3685, 0.755, 0.375, 0.625, 0.375, 0.625, 0.3685, 0.755, 0.3685, 0.755, 0.3682, 0.4946, 0.3685, 0.755, 0.3685, 0.755, 0.3685, 0.755, 0.3685, 0.755, 0.375, 0.7932, 0.375, 0.7932, 0.375, 0.7932, 0.375, 0.7932, 0.375, 0.7932, 0.375, 0.7932, 0.375, 0.7932, 0.375, 0.7932, 0.3101, 0.625, 0.375, 0.7932, 0.375, 0.7932, 0.375, 0.7932, 0.3101, 0.625, 0.3733, 0.4503, 0.375, 0.7932, 0.375, 0.7932, 0.375, 0.7932, 0.375, 0.7932, 0.375, 0.7932, 0.375, 0.7932, 0.625, 0.4879, 0.6322, 0.4951, 0.6322, 0.4951, 0.625, 0.4879, 0.6322, 0.4951, 0.625, 0.625, 0.625, 0.625, 0.6322, 0.4951, 0.6352, 0.7571, 0.6277, 0.7646, 0.6277, 0.7646, 0.6352, 0.7571, 0.6352, 0.7571, 0.625, 0.625, 0.625, 0.625, 0.6352, 0.7571, 0.6277, 0.7646, 0.625, 0.625, 0.625, 0.625, 0.6277, 0.7646, 0.625, 0.625, 0.6277, 0.7646, 0.6277, 0.7646, 0.625, 0.625, 0.6277, 0.7646, 0.625, 0.625, 0.625, 0.625, 0.6277, 0.7646, 0.625, 0.4879, 0.6322, 0.4951, 0.6322, 0.4951, 0.625, 0.4879, 0.625, 0.625, 0.6352, 0.7571, 0.6352, 0.7571, 0.625, 0.625, 0.6322, 0.4951, 0.625, 0.625, 0.625, 0.625, 0.6322, 0.4951, 0.6352, 0.7571, 0.6277, 0.7646, 0.6277, 0.7646, 0.6352, 0.7571, 0.625, 0.625, 0.625, 0.4879, 0.625, 0.4879, 0.625, 0.625, 0.625, 0.625, 0.625, 0.4879, 0.625, 0.4879, 0.625, 0.625, 0.6352, 0.7571, 0.6277, 0.7646, 0.6277, 0.7646, 0.6352, 0.7571, 0.6322, 0.4951, 0.625, 0.625, 0.625, 0.625, 0.6322, 0.4951, 0.625, 0.625, 0.6352, 0.7571, 0.6352, 0.7571, 0.625, 0.625, 0.625, 0.4879, 0.6322, 0.4951, 0.6322, 0.4951, 0.625, 0.4879, 0.6277, 0.7646, 0.625, 0.625, 0.625, 0.625, 0.6277, 0.7646, 0.6352, 0.7571, 0.6277, 0.7646, 0.6277, 0.7646, 0.6352, 0.7571, 0.6277, 0.7646, 0.625, 0.625, 0.625, 0.625, 0.6277, 0.7646, 0.625, 0.625, 0.6352, 0.7571, 0.6352, 0.7571, 0.625, 0.625, 0.625, 0.625, 0.625, 0.4879, 0.625, 0.4879, 0.625, 0.625, 0.625, 0.625, 0.625, 0.625, 0.625, 0.625, 0.625, 0.625, 0.6277, 0.7646, 0.6352, 0.7571, 0.6352, 0.7571, 0.6277, 0.7646, 0.6322, 0.4951, 0.625, 0.625, 0.625, 0.625, 0.6322, 0.4951, 0.625, 0.4879, 0.6322, 0.4951, 0.6322, 0.4951, 0.625, 0.4879, 0.625, 0.625, 0.6352, 0.7571, 0.6352, 0.7571, 0.625, 0.625, 0.625, 0.625, 0.625, 0.4879, 0.625, 0.4879, 0.625, 0.625, 0.625, 0.625, 0.625, 0.4879, 0.6322, 0.4951, 0.625, 0.625, 0.6277, 0.7646, 0.625, 0.625, 0.625, 0.625, 0.6352, 0.7571, 0.625, 0.625, 0.625, 0.625, 0.625, 0.625, 0.625, 0.625, 0.625, 0.625, 0.6277, 0.7646, 0.6277, 0.7646, 0.625, 0.625, 0.625, 0.625, 0.625, 0.4879, 0.625, 0.4879, 0.625, 0.625, 0.625, 0.625, 0.6352, 0.7571, 0.6352, 0.7571, 0.625, 0.625, 0.6322, 0.4951, 0.625, 0.625, 0.625, 0.625, 0.6322, 0.4951, 0.625, 0.4879, 0.6322, 0.4951, 0.6322, 0.4951, 0.625, 0.4879, 0.625, 0.625, 0.6277, 0.7646, 0.6277, 0.7646, 0.625, 0.625, 0.6352, 0.7571, 0.6277, 0.7646, 0.6277, 0.7646, 0.6352, 0.7571, 0.625, 0.625, 0.625, 0.625, 0.625, 0.625, 0.625, 0.625, 0.6352, 0.7571, 0.6352, 0.7571, 0.6352, 0.7571, 0.6352, 0.7571, 0.6352, 0.7571, 0.6352, 0.7571, 0.6352, 0.7571, 0.6352, 0.7571, 0.6277, 0.7646, 0.625, 0.625, 0.625, 0.625, 0.6277, 0.7646, 0.6352, 0.7571, 0.6352, 0.7571, 0.6352, 0.7571, 0.6352, 0.7571, 0.6352, 0.7571, 0.6277, 0.7646, 0.6277, 0.7646, 0.6352, 0.7571, 0.6277, 0.7646, 0.625, 0.625, 0.625, 0.625, 0.6277, 0.7646, 0.6352, 0.7571, 0.6277, 0.7646, 0.6277, 0.7646, 0.6352, 0.7571, 0.6352, 0.7571, 0.6277, 0.7646, 0.6277, 0.7646, 0.6352, 0.7571, 0.6277, 0.7646, 0.625, 0.625, 0.625, 0.625, 0.6277, 0.7646, 0.6277, 0.7646, 0.625, 0.625, 0.625, 0.625, 0.6277, 0.7646, 0.625, 0.625, 0.625, 0.625, 0.625, 0.625, 0.625, 0.625, 0.6352, 0.7571, 0.6352, 0.7571, 0.6352, 0.7571, 0.6352, 0.7571, 0.6277, 0.7646, 0.6352, 0.7571, 0.6352, 0.7571, 0.6277, 0.7646, 0.3247, 0.8003, 0.3555, 0.704, 0.3555, 0.704, 0.3247, 0.8003, 0.3247, 0.8003, 0.421, 0.7695, 0.4261, 0.8266, 0.3505, 0.837, 0.421, 0.7695, 0.5, 0.7628, 0.5, 0.8225, 0.4261, 0.8266, 0.4261, 0.8266, 0.5, 0.8225, 0.5, 0.8779, 0.4349, 0.8786, 0.3505, 0.837, 0.4261, 0.8266, 0.4349, 0.8786, 0.3698, 0.8802, 0.3247, 0.4497, 0.288, 0.4755, 0.288, 0.4755, 0.3247, 0.4497, 0.5651, 0.8786, 0.5739, 0.8266, 0.5739, 0.8266, 0.5651, 0.8786, 0.2448, 0.4948, 0.288, 0.4755, 0.2984, 0.5511, 0.2459, 0.5408, 0.288, 0.4755, 0.3247, 0.4497, 0.3555, 0.546, 0.2984, 0.5511, 0.2984, 0.5511, 0.3555, 0.546, 0.3622, 0.625, 0.3025, 0.625, 0.4981, 0.525, 0.5002, 0.625, 0.6899, 0.625, 0.6899, 0.5, 0.4396, 0.4655, 0.4651, 0.4919, 0.625, 0.4351, 0.625, 0.375, 0.3025, 0.625, 0.3622, 0.625, 0.3555, 0.704, 0.2984, 0.6989, 0.2984, 0.6989, 0.3555, 0.704, 0.3247, 0.8003, 0.288, 0.7745, 0.2464, 0.6901, 0.2984, 0.6989, 0.288, 0.7745, 0.2448, 0.7552, 0.421, 0.7695, 0.3247, 0.8003, 0.3247, 0.8003, 0.421, 0.7695, 0.3555, 0.546, 0.3247, 0.4497, 0.3247, 0.4497, 0.3555, 0.546, 0.5, 0.7628, 0.421, 0.7695, 0.421, 0.7695, 0.5, 0.7628, 0.3622, 0.625, 0.3555, 0.546, 0.3555, 0.546, 0.3622, 0.625, 0.5739, 0.8266, 0.579, 0.7695, 0.579, 0.7695, 0.5739, 0.8266, 0.3555, 0.704, 0.3622, 0.625, 0.3622, 0.625, 0.3555, 0.704, 0.288, 0.4755, 0.2448, 0.4948, 0.2448, 0.4948, 0.288, 0.4755, 0.2459, 0.5408, 0.2984, 0.5511, 0.4651, 0.4919, 0.4396, 0.4655, 0.2984, 0.5511, 0.3025, 0.625, 0.5002, 0.625, 0.4981, 0.525, 0.3025, 0.625, 0.2984, 0.6989, 0.4982, 0.725, 0.5002, 0.625, 0.2984, 0.6989, 0.2464, 0.6901, 0.4396, 0.7845, 0.4651, 0.7581, 0.625, 0.625, 0.6899, 0.625, 0.6899, 0.6875, 0.6352, 0.7571, 0.5002, 0.625, 0.4982, 0.725, 0.6899, 0.6875, 0.6899, 0.625, 0.6352, 0.7571, 0.6899, 0.6875, 0.4982, 0.725, 0.6899, 0.75, 0.6322, 0.4951, 0.625, 0.625, 0.625, 0.625, 0.6322, 0.4951, 0.625, 0.625, 0.6352, 0.7571, 0.6352, 0.7571, 0.625, 0.625, 0.625, 0.4879, 0.6322, 0.4951, 0.6322, 0.4951, 0.625, 0.4879, 0.6277, 0.7646, 0.625, 0.625, 0.625, 0.625, 0.6277, 0.7646, 0.6277, 0.7646, 0.625, 0.625, 0.625, 0.625, 0.6277, 0.7646, 0.625, 0.4879, 0.6322, 0.4951, 0.6322, 0.4951, 0.625, 0.4879, 0.625, 0.625, 0.6352, 0.7571, 0.6352, 0.7571, 0.625, 0.625, 0.6322, 0.4951, 0.625, 0.625, 0.625, 0.625, 0.6322, 0.4951, 0.6352, 0.7571, 0.6277, 0.7646, 0.6277, 0.7646, 0.6352, 0.7571, 0.625, 0.625, 0.625, 0.4879, 0.625, 0.4879, 0.625, 0.625, 0.6277, 0.7646, 0.625, 0.625, 0.625, 0.625, 0.6277, 0.7646, 0.625, 0.4879, 0.6322, 0.4951, 0.6322, 0.4951, 0.625, 0.4879, 0.625, 0.625, 0.6352, 0.7571, 0.6352, 0.7571, 0.625, 0.625, 0.6322, 0.4951, 0.625, 0.625, 0.625, 0.625, 0.6322, 0.4951, 0.6352, 0.7571, 0.6277, 0.7646, 0.6277, 0.7646, 0.6352, 0.7571, 0.625, 0.625, 0.625, 0.4879, 0.625, 0.4879, 0.625, 0.625, 0.625, 0.625, 0.625, 0.4879, 0.625, 0.4879, 0.625, 0.625, 0.6352, 0.7571, 0.6277, 0.7646, 0.6277, 0.7646, 0.6352, 0.7571, 0.6322, 0.4951, 0.625, 0.625, 0.625, 0.625, 0.6322, 0.4951, 0.625, 0.625, 0.6352, 0.7571, 0.6352, 0.7571, 0.625, 0.625, 0.625, 0.4879, 0.6322, 0.4951, 0.6322, 0.4951, 0.625, 0.4879, 0.6277, 0.7646, 0.625, 0.625, 0.625, 0.625, 0.6277, 0.7646, 0.6277, 0.7646, 0.6352, 0.7571, 0.6352, 0.7571, 0.6277, 0.7646, 0.625, 0.625, 0.625, 0.4879, 0.625, 0.4879, 0.625, 0.625, 0.625, 0.4879, 0.625, 0.625, 0.625, 0.625, 0.625, 0.4879, 0.625, 0.625, 0.6352, 0.7571, 0.6352, 0.7571, 0.625, 0.625, 0.6322, 0.4951, 0.625, 0.4879, 0.625, 0.4879, 0.6322, 0.4951, 0.6322, 0.4951, 0.625, 0.625, 0.625, 0.625, 0.6322, 0.4951, 0.4396, 0.4655, 0.4396, 0.4655, 0.4651, 0.4919, 0.4651, 0.4919, 0.4651, 0.4919, 0.4651, 0.4919, 0.5002, 0.625, 0.5002, 0.625, 0.5002, 0.625, 0.4982, 0.725, 0.4982, 0.725, 0.5002, 0.625, 0.625, 0.8149, 0.6899, 0.75, 0.4982, 0.725, 0.4982, 0.725, 0.6899, 0.75, 0.625, 0.8149, 0.625, 0.8149, 0.625, 0.8149, 0.625, 0.8149, 0.625, 0.8149, 0.625, 0.8149, 0.625, 0.8149, 0.375, 0.8149, 0.375, 0.8149, 0.625, 0.8149, 0.625, 0.8149, 0.375, 0.4879, 0.375, 0.625, 0.375, 0.6214, 0.375, 0.4936, 0.375, 0.7649, 0.375, 0.8111, 0.375, 0.7932, 0.375, 0.7615, 0.375, 0.4879, 0.375, 0.4351, 0.375, 0.4391, 0.375, 0.4899, 0.3101, 0.5183, 0.3669, 0.4455, 0.375, 0.4879, 0.375, 0.4879, 0.375, 0.4899, 0.375, 0.4391, 0.375, 0.443, 0.375, 0.4919, 0.375, 0.4879, 0.375, 0.4879, 0.375, 0.625, 0.375, 0.625, 0.375, 0.8149, 0.375, 0.7673, 0.375, 0.7667, 0.375, 0.8149, 0.375, 0.8111, 0.375, 0.7649, 0.375, 0.7691, 0.375, 0.8149, 0.375, 0.625, 0.375, 0.4879, 0.375, 0.4991, 0.375, 0.6162, 0.3669, 0.4455, 0.3588, 0.3912, 0.375, 0.375, 0.375, 0.4429, 0.375, 0.4879, 0.3669, 0.4455, 0.375, 0.4418, 0.375, 0.4879, 0.375, 0.7649, 0.375, 0.625, 0.375, 0.625, 0.375, 0.767, 0.375, 0.7649, 0.375, 0.7615, 0.375, 0.625, 0.375, 0.625, 0.375, 0.7673, 0.375, 0.625, 0.375, 0.6214, 0.375, 0.7667, 0.375, 0.375, 0.375, 0.4351, 0.375, 0.4391, 0.375, 0.375, 0.375, 0.8149, 0.375, 0.7932, 0.375, 0.8149, 0.375, 0.8149, 0.375, 0.8149, 0.375, 0.8149, 0.375, 0.8111, 0.375, 0.7932, 0.5651, 0.3714, 0.6302, 0.3698, 0.6495, 0.413, 0.5739, 0.4234, 0.5739, 0.4234, 0.6495, 0.413, 0.6753, 0.4497, 0.579, 0.4805, 0.3698, 0.3698, 0.4349, 0.3714, 0.4261, 0.4234, 0.3505, 0.413, 0.4349, 0.3714, 0.5, 0.3721, 0.5, 0.4275, 0.4261, 0.4234, 0.4261, 0.4234, 0.5, 0.4275, 0.5, 0.4872, 0.421, 0.4805, 0.3505, 0.413, 0.4261, 0.4234, 0.421, 0.4805, 0.3247, 0.4497, 0.3247, 0.4497, 0.421, 0.4805, 0.4257, 0.5507, 0.3555, 0.546, 0.421, 0.4805, 0.5, 0.4872, 0.5, 0.554, 0.4257, 0.5507, 0.4257, 0.5507, 0.5, 0.554, 0.5, 0.625, 0.429, 0.625, 0.3555, 0.546, 0.4257, 0.5507, 0.429, 0.625, 0.3622, 0.625, 0.579, 0.4805, 0.6753, 0.4497, 0.6445, 0.546, 0.5743, 0.5507, 0.5743, 0.5507, 0.6445, 0.546, 0.6378, 0.625, 0.571, 0.625, 0.571, 0.625, 0.6378, 0.625, 0.6445, 0.704, 0.5743, 0.6993, 0.5743, 0.6993, 0.6445, 0.704, 0.6753, 0.8003, 0.579, 0.7695, 0.3622, 0.625, 0.429, 0.625, 0.4257, 0.6993, 0.3555, 0.704, 0.429, 0.625, 0.5, 0.625, 0.5, 0.696, 0.4257, 0.6993, 0.4257, 0.6993, 0.5, 0.696, 0.5, 0.7628, 0.421, 0.7695, 0.3555, 0.704, 0.4257, 0.6993, 0.421, 0.7695, 0.3247, 0.8003, 0.579, 0.7695, 0.6753, 0.8003, 0.6495, 0.837, 0.5739, 0.8266, 0.5739, 0.8266, 0.6495, 0.837, 0.6302, 0.8802, 0.5651, 0.8786, 0.6753, 0.4497, 0.712, 0.4755, 0.7016, 0.5511, 0.6445, 0.546, 0.712, 0.4755, 0.7552, 0.4948, 0.7536, 0.5599, 0.7016, 0.5511, 0.7016, 0.5511, 0.7536, 0.5599, 0.7529, 0.625, 0.6975, 0.625, 0.6445, 0.546, 0.7016, 0.5511, 0.6975, 0.625, 0.6378, 0.625, 0.6378, 0.625, 0.6975, 0.625, 0.7016, 0.6989, 0.6445, 0.704, 0.6975, 0.625, 0.7529, 0.625, 0.7536, 0.6901, 0.7016, 0.6989, 0.7016, 0.6989, 0.7536, 0.6901, 0.7552, 0.7552, 0.712, 0.7745, 0.6445, 0.704, 0.7016, 0.6989, 0.712, 0.7745, 0.6753, 0.8003, 0.5, 0.7628, 0.579, 0.7695, 0.5739, 0.8266, 0.5, 0.8225, 0.5, 0.8225, 0.5739, 0.8266, 0.5651, 0.8786, 0.5, 0.8779, 0.579, 0.7695, 0.5, 0.7628, 0.5, 0.7628, 0.579, 0.7695, 0.5, 0.3721, 0.5651, 0.3714, 0.5739, 0.4234, 0.5, 0.4275, 0.5, 0.4275, 0.5739, 0.4234, 0.579, 0.4805, 0.5, 0.4872, 0.5, 0.4872, 0.579, 0.4805, 0.5743, 0.5507, 0.5, 0.554, 0.5, 0.625, 0.571, 0.625, 0.5743, 0.6993, 0.5, 0.696, 0.5, 0.554, 0.5743, 0.5507, 0.571, 0.625, 0.5, 0.625, 0.5, 0.696, 0.5743, 0.6993, 0.579, 0.7695, 0.5, 0.7628, 0.0, 0.0, 0.0, 0.0, 0.0, 0.0, 0.0, 0.0, 0.0, 0.0, 0.0, 0.0, 0.0, 0.0, 0.0, 0.0, 0.0, 0.0, 0.0, 0.0, 0.0, 0.0, 0.0, 0.0, 0.0, 0.0, 0.0, 0.0, 0.0, 0.0, 0.0, 0.0, 0.0, 0.0, 0.0, 0.0, 0.0, 0.0, 0.0, 0.0, 0.0, 0.0, 0.0, 0.0, 0.0, 0.0, 0.0, 0.0, 0.0, 0.0, 0.0, 0.0, 0.0, 0.0, 0.0, 0.0, 0.0, 0.0, 0.0, 0.0, 0.0, 0.0, 0.0, 0.0, 0.0, 0.0, 0.0, 0.0, 0.0, 0.0, 0.0, 0.0, 0.0, 0.0, 0.0, 0.0, 0.0, 0.0, 0.0, 0.0, 0.0, 0.0, 0.0, 0.0, 0.0, 0.0, 0.0, 0.0, 0.0, 0.0, 0.0, 0.0, 0.0, 0.0, 0.0, 0.0, 0.0, 0.0, 0.0, 0.0, 0.0, 0.0, 0.0, 0.0, 0.0, 0.0, 0.0, 0.0, 0.0, 0.0, 0.0, 0.0, 0.0, 0.0, 0.0, 0.0, 0.0, 0.0, 0.0, 0.0, 0.0, 0.0, 0.0, 0.0, 0.0, 0.0, 0.0, 0.0, 0.0, 0.0, 0.0, 0.0, 0.0, 0.0, 0.0, 0.0, 0.0, 0.0, 0.0, 0.0, 0.0, 0.0, 0.0, 0.0, 0.0, 0.0, 0.0, 0.0, 0.0, 0.0, 0.0, 0.0, 0.0, 0.0, 0.0, 0.0, 0.0, 0.0, 0.0, 0.0, 0.0, 0.0, 0.0, 0.0, 0.0, 0.0, 0.0, 0.0, 0.0, 0.0, 0.0, 0.0, 0.0, 0.0, 0.0, 0.0, 0.0, 0.0, 0.0, 0.0, 0.0, 0.0, 0.0, 0.0, 0.0, 0.0, 0.0, 0.0, 0.0, 0.0, 0.0, 0.0, 0.0, 0.0, 0.0, 0.0, 0.0, 0.0, 0.0, 0.0, 0.0, 0.0, 0.0, 0.0, 0.0, 0.0, 0.0, 0.0, 0.0, 0.0, 0.0, 0.0, 0.0, 0.0, 0.0, 0.0, 0.0, 0.0, 0.0, 0.0, 0.0, 0.0, 0.0, 0.0, 0.0, 0.0, 0.0, 0.0, 0.0, 0.0, 0.0, 0.0, 0.0, 0.0, 0.0, 0.0, 0.0, 0.0, 0.0, 0.0, 0.0, 0.0, 0.0, 0.0, 0.0, 0.0, 0.0, 0.0, 0.0, 0.0, 0.0, 0.0, 0.0, 0.0, 0.0, 0.0, 0.0, 0.0, 0.0, 0.0, 0.0, 0.0, 0.0, 0.0, 0.0, 0.0, 0.0, 0.0, 0.0, 0.0, 0.0, 0.0, 0.0, 0.0, 0.0, 0.0, 0.0, 0.0, 0.0, 0.0, 0.0, 0.0, 0.0, 0.0, 0.0, 0.0, 0.0, 0.0, 0.0, 0.0, 0.0, 0.0, 0.0, 0.0, 0.0, 0.0, 0.0, 0.0, 0.0, 0.0, 0.0, 0.0, 0.0, 0.0, 0.0, 0.0, 0.0, 0.0, 0.0, 0.0, 0.0, 0.0, 0.0, 0.0, 0.0, 0.0, 0.0, 0.0, 0.0, 0.0, 0.0, 0.0, 0.0, 0.0, 0.0, 0.0, 0.0, 0.0, 0.0, 0.0, 0.0, 0.0, 0.0, 0.0, 0.0, 0.0, 0.0, 0.0, 0.0, 0.0, 0.0, 0.0, 0.0, 0.0, 0.0, 0.0, 0.0, 0.0, 0.0, 0.0, 0.0, 0.0, 0.0, 0.0, 0.0, 0.0, 0.0, 0.0, 0.0, 0.0, 0.0, 0.0, 0.0, 0.0, 0.0, 0.0, 0.0, 0.0, 0.0, 0.0, 0.0, 0.0])
me_cube.use_remesh_fix_poles = True
me_cube.use_remesh_preserve_attributes = False
me_cube.use_mirror_vertex_groups = False
me_cube.use_paint_bone_selection = False
me_cube.use_paint_mask_vertex = True
me_cube.update()
arm_armature_004 = bpy.data.armatures.new('Armature.004')  # bones are not reproduced
arm_metarig_001 = bpy.data.armatures.new('metarig.001')  # bones are not reproduced
arm_armature_002 = bpy.data.armatures.new('Armature.002')  # bones are not reproduced

# ---- objects
ob_front_reference = bpy.data.objects.new('Front-reference', None)
ob_side_reference = bpy.data.objects.new('Side-reference', None)
ob_character = bpy.data.objects.new('Character', me_cube_001)
ob_armature = bpy.data.objects.new('Armature', arm_armature_004)
ob_character_2 = bpy.data.objects.new('Character 2', me_cube)
ob_metarig = bpy.data.objects.new('metarig', arm_metarig_001)
ob_poll_target = bpy.data.objects.new('Poll Target', arm_armature_002)

# ---- transforms, parenting, visibility, modifiers, constraints
ob_front_reference.location = (0.0, 3.504, 0.0)
ob_front_reference.rotation_euler = (1.617, -3.478e-07, 0.0)
ob_front_reference.empty_display_type = 'IMAGE'
ob_front_reference.empty_display_size = 5.0
ob_front_reference.lineart.crease_threshold = 0.0
ob_side_reference.location = (-7.982, 0.0, 0.0)
ob_side_reference.rotation_euler = (1.571, 0.0, 1.571)
ob_side_reference.empty_display_type = 'IMAGE'
ob_side_reference.empty_display_size = 5.0
ob_side_reference.lineart.crease_threshold = 0.0
ob_character.parent = ob_armature
ob_character.location = (0.0, 0.0, 0.0)
ob_character.lineart.crease_threshold = 0.0
_vg = ob_character.vertex_groups.new(name='heap.c')
for _i, _w in zip([0, 1, 2, 3, 4, 5, 6, 7, 16, 17, 18, 19, 24, 25, 26, 27, 28, 29, 41, 42, 43, 48, 49, 50, 194, 197, 202, 203, 204, 205, 206, 207, 208, 209, 210, 211, 212, 213, 214, 215, 216, 217, 218, 219], [0.3523, 0.06402, 0.4124, 0.07321, 0.448, 0.08791, 0.8145, 0.1013, 0.08813, 0.6864, 0.2482, 0.08867, 0.1152, 0.1014, 0.2475, 0.8242, 0.1626, 0.1205, 0.006649, 0.4487, 0.05736, 0.1126, 0.4728, 0.1801, 0.09497, 0.6446, 0.4173, 0.1794, 0.2364, 0.2621, 0.3173, 0.3016, 0.1441, 0.1747, 0.1152, 0.1293, 0.2784, 0.274, 0.117, 0.1295, 0.134, 0.1223, 0.1756, 0.1887]): _vg.add([_i], _w, 'REPLACE')
_vg = ob_character.vertex_groups.new(name='abdomen.c')
for _i, _w in zip([0, 1, 2, 3, 4, 5, 6, 7, 12, 13, 15, 16, 17, 18, 19, 22, 23, 24, 25, 26, 28, 29, 42, 43, 46, 48, 194, 195, 197, 202, 203, 204, 205, 206, 207, 208, 209, 210, 211, 212, 213, 214, 215, 216, 217, 218, 219], [0.3722, 0.671, 0.2178, 0.6615, 0.181, 0.7146, 0.1051, 0.7923, 0.08134, 0.02346, 0.09715, 0.6843, 0.1228, 0.1646, 0.7805, 0.1346, 0.07822, 0.02705, 0.04478, 0.08389, 0.0003508, 0.03277, 0.2496, 0.5944, 0.1926, 0.0521, 0.7852, 0.129, 0.1379, 0.1065, 0.08612, 0.1239, 0.1459, 0.165, 0.0678, 0.05074, 0.06404, 0.05608, 0.06405, 0.08413, 0.08398, 0.051, 0.05176, 0.06484, 0.05759, 0.017, 0.03126]): _vg.add([_i], _w, 'REPLACE')
_vg = ob_character.vertex_groups.new(name='chest.c')
for _i, _w in zip([0, 1, 3, 5, 7, 9, 10, 11, 12, 13, 14, 15, 19, 20, 21, 22, 23, 43, 45, 46, 141, 143, 145, 146, 153, 155, 158, 161, 162, 194, 195, 196, 198, 199, 200, 221, 222], [0.01279, 0.05786, 0.01898, 0.03478, 0.08247, 0.03875, 0.6188, 0.5374, 0.5267, 0.05559, 0.1153, 0.7731, 0.1001, 0.1327, 0.1519, 0.5523, 0.1897, 0.015, 0.001397, 0.0191, 0.07126, 0.006435, 0.09976, 0.01858, 0.1295, 0.04085, 0.0515, 0.1025, 0.6057, 0.08895, 0.6116, 0.1877, 0.02389, 0.07567, 0.5931, 0.01464, 0.05845]): _vg.add([_i], _w, 'REPLACE')
_vg = ob_character.vertex_groups.new(name='neck.c')
for _i, _w in zip([10, 11, 20, 21, 45, 47, 139, 140, 141, 142, 143, 144, 145, 146, 147, 148, 149, 150, 151, 152, 153, 154, 155, 156, 158, 159, 160, 161, 162, 163, 196, 198, 199, 200, 201, 220, 221, 222, 227, 228, 229, 230, 231, 236, 240, 241, 242, 249, 250, 251, 256, 257, 258, 260, 264, 265], [0.01861, 0.1488, 0.05206, 0.056, 0.1335, 0.07705, 0.1299, 0.1275, 0.07651, 0.1979, 0.3383, 0.03188, 0.6388, 0.1484, 0.1777, 0.1635, 0.06716, 0.2367, 0.02055, 0.1198, 0.1115, 0.5199, 0.5202, 0.08794, 0.4301, 0.455, 0.2541, 0.1561, 0.02764, 0.06425, 0.06391, 0.1694, 0.1254, 0.03762, 0.1997, 0.1108, 0.1258, 0.07083, 0.05409, 0.1277, 0.1564, 0.1717, 0.1444, 0.06707, 0.02597, 0.008392, 0.06673, 0.04494, 0.05958, 0.06664, 0.005365, 0.02019, 0.01816, 0.003083, 0.01241, 0.01533]): _vg.add([_i], _w, 'REPLACE')
_vg = ob_character.vertex_groups.new(name='head.c')
for _i, _w in zip([10, 20, 45, 47, 139, 140, 141, 142, 143, 144, 145, 146, 147, 148, 149, 150, 151, 152, 153, 154, 155, 156, 157, 158, 159, 160, 161, 162, 198, 199, 200, 201, 220, 221, 222, 223, 224, 225, 226, 227, 228, 229, 230, 231, 232, 233, 234, 235, 236, 237, 238, 239, 240, 241, 242, 243, 244, 245, 246, 247, 248, 249, 250, 251, 252, 253, 254, 255, 256, 257, 258, 259, 260, 261, 262, 263, 264, 265, 266, 267, 268, 269, 270, 271, 272, 273, 274, 275, 276, 277, 278, 279, 280, 281, 282, 283, 284, 285, 286, 287, 288, 289, 290, 291, 292, 293, 294, 295, 296, 297, 298, 299, 300, 301, 302, 303, 304, 305, 306, 307, 308, 309, 310, 311, 312, 313, 314, 315, 316, 317, 318, 319, 320, 321, 322, 323, 324, 325, 326, 327], [0.08003, 0.03619, 0.03896, 0.008489, 0.7905, 0.7703, 0.779, 0.6675, 0.5296, 0.9379, 0.08938, 0.7219, 0.7031, 0.716, 0.8922, 0.6169, 0.9446, 0.8239, 0.6411, 0.1447, 0.3005, 0.8624, 0.9629, 0.2657, 0.1993, 0.07955, 0.1022, 0.09626, 0.05684, 0.08115, 0.1199, 0.06638, 0.7989, 0.7593, 0.8063, 0.9816, 0.9829, 0.9811, 0.972, 0.9027, 0.7924, 0.7395, 0.7108, 0.7491, 0.9829, 0.9836, 0.9813, 0.9772, 0.8915, 0.9795, 0.9784, 0.9522, 0.9073, 0.9486, 0.8868, 0.9663, 0.9861, 0.988, 0.9854, 0.9876, 0.9736, 0.9082, 0.8958, 0.8894, 0.9667, 0.9864, 0.9853, 0.9602, 0.9558, 0.9437, 0.9449, 0.9623, 0.9517, 0.9709, 0.9554, 0.9714, 0.9469, 0.9459, 0.9713, 0.9694, 1.0, 1.0, 1.0, 1.0, 1.0, 1.0, 1.0, 1.0, 1.0, 1.0, 1.0, 1.0, 1.0, 1.0, 1.0, 1.0, 1.0, 1.0, 1.0, 1.0, 1.0, 1.0, 1.0, 1.0, 1.0, 1.0, 1.0, 1.0, 1.0, 1.0, 1.0, 1.0, 1.0, 1.0, 1.0, 1.0, 1.0, 1.0, 1.0, 1.0, 1.0, 1.0, 1.0, 1.0, 1.0, 1.0, 1.0, 1.0, 1.0, 1.0, 1.0, 1.0, 1.0, 1.0, 1.0, 1.0, 1.0, 1.0, 1.0, 1.0]): _vg.add([_i], _w, 'REPLACE')
_vg = ob_character.vertex_groups.new(name='shoulder.l')
for _i, _w in zip([1, 2, 3, 5, 8, 9, 10, 11, 12, 13, 14, 15, 16, 20, 21, 22, 23, 42, 43, 44, 45, 46, 47, 99, 100, 101, 102, 103, 104, 139, 140, 141, 142, 143, 145, 146, 147, 148, 149, 150, 152, 153, 154, 155, 156, 158, 159, 160, 161, 162, 163, 164, 167, 169, 195, 196, 198, 199, 200, 201, 220, 221, 222, 227, 228, 229, 230, 231, 236, 240, 242, 249, 250, 251], [0.1423, 0.0166, 0.1676, 0.05003, 0.9628, 0.9051, 0.253, 0.2685, 0.3466, 0.848, 0.8373, 0.09391, 0.06201, 0.7625, 0.7567, 0.274, 0.6869, 0.01946, 0.198, 0.9527, 0.7937, 0.5221, 0.8705, 0.9465, 0.1709, 0.9523, 0.7862, 0.8651, 0.9435, 0.07045, 0.07919, 0.07179, 0.1197, 0.1025, 0.1675, 0.0945, 0.1077, 0.09901, 0.02113, 0.1303, 0.04299, 0.1153, 0.3169, 0.1317, 0.03623, 0.2507, 0.3208, 0.641, 0.6345, 0.247, 0.8988, 0.01719, 0.04257, 0.05048, 0.2221, 0.7104, 0.7331, 0.7124, 0.2328, 0.7067, 0.06924, 0.08167, 0.06324, 0.01731, 0.07098, 0.09344, 0.1037, 0.08769, 0.02265, 0.01123, 0.02983, 0.01243, 0.02267, 0.02723]): _vg.add([_i], _w, 'REPLACE')
_vg = ob_character.vertex_groups.new(name='arm.l')
for _i, _w in zip([1, 3, 13, 43, 46, 93, 94, 95, 96, 97, 98, 99, 100, 101, 102, 103, 104, 164, 165, 166, 167, 168, 169, 170, 171, 172, 173, 174, 175], [0.01655, 0.01401, 0.04865, 0.09182, 0.2215, 0.8838, 0.8586, 0.8203, 0.7848, 0.5329, 0.7855, 0.03316, 0.7955, 0.01329, 0.1863, 0.1135, 0.04825, 0.954, 0.9556, 0.9541, 0.9436, 0.99, 0.9354, 0.05342, 0.1081, 0.02229, 0.05932, 0.06727, 0.0866]): _vg.add([_i], _w, 'REPLACE')
_vg = ob_character.vertex_groups.new(name='forearm.l')
for _i, _w in zip([87, 88, 89, 90, 91, 92, 93, 94, 95, 96, 97, 98, 109, 112, 115, 117, 119, 120, 122, 123, 124, 126, 128, 129, 130, 131, 132, 136, 165, 168, 170, 171, 172, 173, 174, 175, 176, 177, 178, 179, 180, 181, 182, 183, 184, 185, 186, 187, 188, 189, 190, 191, 192, 193], [0.7974, 0.712, 0.635, 0.6626, 0.5946, 0.5806, 0.1127, 0.1369, 0.1774, 0.2208, 0.4652, 0.2071, 0.01502, 0.06645, 0.09551, 0.1532, 0.1293, 0.08743, 0.1822, 0.2852, 0.1966, 0.03352, 0.1017, 0.00463, 0.01652, 0.01961, 0.02146, 0.00369, 0.00248, 0.03548, 0.9434, 0.8839, 0.9581, 0.9387, 0.9056, 0.9033, 0.8681, 0.2094, 0.828, 0.917, 0.2726, 0.3139, 0.7823, 0.7665, 0.7253, 0.6309, 0.5432, 0.6184, 0.5541, 0.2899, 0.5772, 0.6035, 0.3337, 0.3663]): _vg.add([_i], _w, 'REPLACE')
_vg = ob_character.vertex_groups.new(name='hand.l')
for _i, _w in zip([87, 88, 89, 90, 91, 92, 105, 106, 107, 108, 109, 110, 111, 112, 113, 114, 115, 116, 117, 118, 119, 120, 121, 122, 123, 124, 125, 126, 127, 128, 129, 130, 131, 132, 133, 134, 135, 136, 137, 138, 174, 176, 177, 178, 179, 180, 181, 182, 183, 184, 185, 186, 187, 188, 189, 190, 191, 192, 193], [0.2025, 0.288, 0.365, 0.3371, 0.405, 0.4193, 0.989, 0.9841, 0.9826, 0.9759, 0.9675, 0.9978, 0.9974, 0.9335, 0.9974, 0.996, 0.9045, 0.9989, 0.8467, 0.9962, 0.8707, 0.9126, 0.9984, 0.8178, 0.7148, 0.8034, 0.9826, 0.9582, 0.9926, 0.8983, 0.9727, 0.9667, 0.9652, 0.9643, 0.9799, 0.9775, 0.9856, 0.9732, 0.9869, 0.9761, 0.005697, 0.1313, 0.7881, 0.172, 0.08261, 0.7262, 0.6839, 0.2176, 0.2334, 0.2746, 0.3686, 0.4561, 0.3813, 0.4457, 0.7085, 0.4226, 0.3963, 0.6656, 0.6325]): _vg.add([_i], _w, 'REPLACE')
_vg = ob_character.vertex_groups.new(name='shoulder.r')
_vg = ob_character.vertex_groups.new(name='arm.r')
_vg = ob_character.vertex_groups.new(name='forearm.r')
_vg = ob_character.vertex_groups.new(name='hand.r')
_vg = ob_character.vertex_groups.new(name='leg1.l')
for _i, _w in zip([0, 1, 2, 3, 4, 5, 6, 16, 17, 18, 19, 24, 25, 26, 27, 28, 29, 33, 34, 35, 36, 37, 38, 39, 40, 41, 42, 48, 49, 50, 53, 54, 55, 56, 194, 197, 202, 203, 204, 205, 206, 207, 208, 209, 210, 211, 212, 213, 214, 215, 216, 217, 218, 219], [0.2283, 0.009549, 0.3133, 0.008072, 0.3283, 0.09343, 0.06822, 0.1264, 0.1761, 0.5672, 0.0307, 0.8392, 0.8351, 0.5753, 0.1528, 0.8078, 0.8041, 0.001915, 0.9792, 0.9868, 0.9726, 0.984, 0.9776, 0.9709, 0.9712, 0.9569, 0.2346, 0.823, 0.5108, 0.8055, 0.9872, 0.9786, 0.9709, 0.9741, 0.02301, 0.2004, 0.4107, 0.7099, 0.6088, 0.5594, 0.4928, 0.6209, 0.7964, 0.7506, 0.8123, 0.789, 0.5187, 0.5268, 0.8081, 0.786, 0.7864, 0.8069, 0.7853, 0.764]): _vg.add([_i], _w, 'REPLACE')
_vg = ob_character.vertex_groups.new(name='leg2.l')
for _i, _w in zip([30, 31, 32, 33, 36, 51, 52, 57, 58, 59, 60, 61, 62, 63, 64, 65, 66, 67, 68, 69, 70, 71, 75, 76, 77, 78, 79, 80, 81, 82, 83, 84, 85, 86], [0.9772, 0.9743, 0.9708, 0.9722, 0.001073, 0.9783, 0.9757, 0.9644, 0.9812, 0.9564, 0.9804, 0.976, 0.9823, 0.84, 0.9695, 0.8107, 0.9647, 0.9642, 0.9563, 0.1344, 0.0716, 0.01034, 0.091, 0.003313, 0.3949, 0.2612, 0.747, 0.5659, 0.7974, 0.2758, 0.6214, 0.5615, 0.8779, 0.8483]): _vg.add([_i], _w, 'REPLACE')
_vg = ob_character.vertex_groups.new(name='heel.l')
for _i, _w in zip([63, 64, 65, 66, 75, 76, 77, 78, 79, 80, 81, 82, 83, 84, 85, 86], [0.0569, 0.003294, 0.04124, 0.009277, 0.08307, 0.04319, 0.4431, 0.6033, 0.1959, 0.3885, 0.1741, 0.7055, 0.3724, 0.4349, 0.1144, 0.1451]): _vg.add([_i], _w, 'REPLACE')
_vg = ob_character.vertex_groups.new(name='toes.l')
for _i, _w in zip([63, 65, 69, 70, 71, 72, 73, 74, 75, 76, 77, 78, 79, 80, 81], [0.1021, 0.1423, 0.8467, 0.916, 0.9633, 0.9884, 0.9691, 0.9933, 0.8259, 0.9267, 0.1618, 0.1354, 0.05697, 0.04099, 0.006817]): _vg.add([_i], _w, 'REPLACE')
_vg = ob_character.vertex_groups.new(name='leg1.r')
for _i, _w in zip([26, 29, 202, 212, 213, 215], [0.08823, 0.01147, 0.05597, 0.1127, 0.1094, 0.007876]): _vg.add([_i], _w, 'REPLACE')
_vg = ob_character.vertex_groups.new(name='leg2.r')
_vg = ob_character.vertex_groups.new(name='heel.r')
_vg = ob_character.vertex_groups.new(name='toes.r')
_m = ob_character.modifiers.new('Mirror', 'MIRROR')
_m.use_bisect_axis = (True, False, False)
_m.use_clip = True
_m = ob_character.modifiers.new('Armature', 'ARMATURE')
_m.object = ob_armature
ob_armature.location = (-6.4, 0.0, 0.0)
ob_armature.show_in_front = True
ob_armature.lineart.crease_threshold = 0.0
ob_character_2.location = (0.0, 0.0, 0.0)
ob_character_2.show_in_front = True
ob_character_2.lineart.crease_threshold = 0.0
_vg = ob_character_2.vertex_groups.new(name='heap.c')
for _i, _w in zip([0, 1, 2, 3, 4, 5, 6, 7, 16, 17, 18, 19, 24, 25, 26, 27, 28, 29, 41, 42, 43, 48, 49, 50, 194, 197, 202, 203, 204, 205, 206, 207, 208, 209, 210, 211, 212, 213, 214, 215, 216, 217, 218, 219], [0.3523, 0.06402, 0.4124, 0.07321, 0.448, 0.08791, 0.8145, 0.1013, 0.08813, 0.6864, 0.2482, 0.08867, 0.1152, 0.1014, 0.2475, 0.8242, 0.1626, 0.1205, 0.006649, 0.4487, 0.05736, 0.1126, 0.4728, 0.1801, 0.09497, 0.6446, 0.4173, 0.1794, 0.2364, 0.2621, 0.3173, 0.3016, 0.1441, 0.1747, 0.1152, 0.1293, 0.2784, 0.274, 0.117, 0.1295, 0.134, 0.1223, 0.1756, 0.1887]): _vg.add([_i], _w, 'REPLACE')
_vg = ob_character_2.vertex_groups.new(name='abdomen.c')
for _i, _w in zip([0, 1, 2, 3, 4, 5, 6, 7, 12, 13, 15, 16, 17, 18, 19, 22, 23, 24, 25, 26, 28, 29, 42, 43, 46, 48, 194, 195, 197, 202, 203, 204, 205, 206, 207, 208, 209, 210, 211, 212, 213, 214, 215, 216, 217, 218, 219], [0.3722, 0.671, 0.2178, 0.6615, 0.181, 0.7146, 0.1051, 0.7923, 0.08134, 0.02346, 0.09715, 0.6843, 0.1228, 0.1646, 0.7805, 0.1346, 0.07822, 0.02705, 0.04478, 0.08389, 0.0003508, 0.03277, 0.2496, 0.5944, 0.1926, 0.0521, 0.7852, 0.129, 0.1379, 0.1065, 0.08612, 0.1239, 0.1459, 0.165, 0.0678, 0.05074, 0.06404, 0.05608, 0.06405, 0.08413, 0.08398, 0.051, 0.05176, 0.06484, 0.05759, 0.017, 0.03126]): _vg.add([_i], _w, 'REPLACE')
_vg = ob_character_2.vertex_groups.new(name='chest.c')
for _i, _w in zip([0, 1, 3, 5, 7, 9, 10, 11, 12, 13, 14, 15, 19, 20, 21, 22, 23, 43, 45, 46, 141, 143, 145, 146, 153, 155, 158, 161, 162, 194, 195, 196, 198, 199, 200, 221, 222], [0.01279, 0.05786, 0.01898, 0.03478, 0.08247, 0.03875, 0.6188, 0.5374, 0.5267, 0.05559, 0.1153, 0.7731, 0.1001, 0.1327, 0.1519, 0.5523, 0.1897, 0.015, 0.001397, 0.0191, 0.07126, 0.006435, 0.09976, 0.01858, 0.1295, 0.04085, 0.0515, 0.1025, 0.6057, 0.08895, 0.6116, 0.1877, 0.02389, 0.07567, 0.5931, 0.01464, 0.05845]): _vg.add([_i], _w, 'REPLACE')
_vg = ob_character_2.vertex_groups.new(name='neck.c')
for _i, _w in zip([10, 11, 20, 21, 45, 47, 139, 140, 141, 142, 143, 144, 145, 146, 147, 148, 149, 150, 151, 152, 153, 154, 155, 156, 158, 159, 160, 161, 162, 163, 196, 198, 199, 200, 201, 220, 221, 222, 227, 228, 229, 230, 231, 236, 240, 241, 242, 249, 250, 251, 256, 257, 258, 260, 264, 265], [0.01861, 0.1488, 0.05206, 0.056, 0.1335, 0.07705, 0.1299, 0.1275, 0.07651, 0.1979, 0.3383, 0.03188, 0.6388, 0.1484, 0.1777, 0.1635, 0.06716, 0.2367, 0.02055, 0.1198, 0.1115, 0.5199, 0.5202, 0.08794, 0.4301, 0.455, 0.2541, 0.1561, 0.02764, 0.06425, 0.06391, 0.1694, 0.1254, 0.03762, 0.1997, 0.1108, 0.1258, 0.07083, 0.05409, 0.1277, 0.1564, 0.1717, 0.1444, 0.06707, 0.02597, 0.008392, 0.06673, 0.04494, 0.05958, 0.06664, 0.005365, 0.02019, 0.01816, 0.003083, 0.01241, 0.01533]): _vg.add([_i], _w, 'REPLACE')
_vg = ob_character_2.vertex_groups.new(name='head.c')
for _i, _w in zip([10, 20, 45, 47, 139, 140, 141, 142, 143, 144, 145, 146, 147, 148, 149, 150, 151, 152, 153, 154, 155, 156, 157, 158, 159, 160, 161, 162, 198, 199, 200, 201, 220, 221, 222, 223, 224, 225, 226, 227, 228, 229, 230, 231, 232, 233, 234, 235, 236, 237, 238, 239, 240, 241, 242, 243, 244, 245, 246, 247, 248, 249, 250, 251, 252, 253, 254, 255, 256, 257, 258, 259, 260, 261, 262, 263, 264, 265, 266, 267, 268, 269, 270, 271, 272, 273, 274, 275, 276, 277, 278, 279, 280, 281, 282, 283, 284, 285, 286, 287, 288, 289, 290, 291, 292, 293, 294, 295, 296, 297, 298, 299, 300, 301, 302, 303, 304, 305, 306, 307, 308, 309, 310, 311, 312, 313, 314, 315, 316, 317, 318, 319, 320, 321, 322, 323, 324, 325, 326, 327], [0.08003, 0.03619, 0.03896, 0.008489, 0.7905, 0.7703, 0.779, 0.6675, 0.5296, 0.9379, 0.08938, 0.7219, 0.7031, 0.716, 0.8922, 0.6169, 0.9446, 0.8239, 0.6411, 0.1447, 0.3005, 0.8624, 0.9629, 0.2657, 0.1993, 0.07955, 0.1022, 0.09626, 0.05684, 0.08115, 0.1199, 0.06638, 0.7989, 0.7593, 0.8063, 0.9816, 0.9829, 0.9811, 0.972, 0.9027, 0.7924, 0.7395, 0.7108, 0.7491, 0.9829, 0.9836, 0.9813, 0.9772, 0.8915, 0.9795, 0.9784, 0.9522, 0.9073, 0.9486, 0.8868, 0.9663, 0.9861, 0.988, 0.9854, 0.9876, 0.9736, 0.9082, 0.8958, 0.8894, 0.9667, 0.9864, 0.9853, 0.9602, 0.9558, 0.9437, 0.9449, 0.9623, 0.9517, 0.9709, 0.9554, 0.9714, 0.9469, 0.9459, 0.9713, 0.9694, 1.0, 1.0, 1.0, 1.0, 1.0, 1.0, 1.0, 1.0, 1.0, 1.0, 1.0, 1.0, 1.0, 1.0, 1.0, 1.0, 1.0, 1.0, 1.0, 1.0, 1.0, 1.0, 1.0, 1.0, 1.0, 1.0, 1.0, 1.0, 1.0, 1.0, 1.0, 1.0, 1.0, 1.0, 1.0, 1.0, 1.0, 1.0, 1.0, 1.0, 1.0, 1.0, 1.0, 1.0, 1.0, 1.0, 1.0, 1.0, 1.0, 1.0, 1.0, 1.0, 1.0, 1.0, 1.0, 1.0, 1.0, 1.0, 1.0, 1.0]): _vg.add([_i], _w, 'REPLACE')
_vg = ob_character_2.vertex_groups.new(name='shoulder.l')
for _i, _w in zip([1, 2, 3, 5, 8, 9, 10, 11, 12, 13, 14, 15, 16, 20, 21, 22, 23, 42, 43, 44, 45, 46, 47, 99, 100, 101, 102, 103, 104, 139, 140, 141, 142, 143, 145, 146, 147, 148, 149, 150, 152, 153, 154, 155, 156, 158, 159, 160, 161, 162, 163, 164, 167, 169, 195, 196, 198, 199, 200, 201, 220, 221, 222, 227, 228, 229, 230, 231, 236, 240, 242, 249, 250, 251], [0.1423, 0.0166, 0.1676, 0.05003, 0.9628, 0.9051, 0.253, 0.2685, 0.3466, 0.848, 0.8373, 0.09391, 0.06201, 0.7625, 0.7567, 0.274, 0.6869, 0.01946, 0.198, 0.9527, 0.7937, 0.5221, 0.8705, 0.9465, 0.1709, 0.9523, 0.7862, 0.8651, 0.9435, 0.07045, 0.07919, 0.07179, 0.1197, 0.1025, 0.1675, 0.0945, 0.1077, 0.09901, 0.02113, 0.1303, 0.04299, 0.1153, 0.3169, 0.1317, 0.03623, 0.2507, 0.3208, 0.641, 0.6345, 0.247, 0.8988, 0.01719, 0.04257, 0.05048, 0.2221, 0.7104, 0.7331, 0.7124, 0.2328, 0.7067, 0.06924, 0.08167, 0.06324, 0.01731, 0.07098, 0.09344, 0.1037, 0.08769, 0.02265, 0.01123, 0.02983, 0.01243, 0.02267, 0.02723]): _vg.add([_i], _w, 'REPLACE')
_vg = ob_character_2.vertex_groups.new(name='arm.l')
for _i, _w in zip([1, 3, 13, 43, 46, 93, 94, 95, 96, 97, 98, 99, 100, 101, 102, 103, 104, 164, 165, 166, 167, 168, 169, 170, 171, 172, 173, 174, 175], [0.01655, 0.01401, 0.04865, 0.09182, 0.2215, 0.8838, 0.8586, 0.8203, 0.7848, 0.5329, 0.7855, 0.03316, 0.7955, 0.01329, 0.1863, 0.1135, 0.04825, 0.954, 0.9556, 0.9541, 0.9436, 0.99, 0.9354, 0.05342, 0.1081, 0.02229, 0.05932, 0.06727, 0.0866]): _vg.add([_i], _w, 'REPLACE')
_vg = ob_character_2.vertex_groups.new(name='forearm.l')
for _i, _w in zip([87, 88, 89, 90, 91, 92, 93, 94, 95, 96, 97, 98, 109, 112, 115, 117, 119, 120, 122, 123, 124, 126, 128, 129, 130, 131, 132, 136, 165, 168, 170, 171, 172, 173, 174, 175, 176, 177, 178, 179, 180, 181, 182, 183, 184, 185, 186, 187, 188, 189, 190, 191, 192, 193], [0.7974, 0.712, 0.635, 0.6626, 0.5946, 0.5806, 0.1127, 0.1369, 0.1774, 0.2208, 0.4652, 0.2071, 0.01502, 0.06645, 0.09551, 0.1532, 0.1293, 0.08743, 0.1822, 0.2852, 0.1966, 0.03352, 0.1017, 0.00463, 0.01652, 0.01961, 0.02146, 0.00369, 0.00248, 0.03548, 0.9434, 0.8839, 0.9581, 0.9387, 0.9056, 0.9033, 0.8681, 0.2094, 0.828, 0.917, 0.2726, 0.3139, 0.7823, 0.7665, 0.7253, 0.6309, 0.5432, 0.6184, 0.5541, 0.2899, 0.5772, 0.6035, 0.3337, 0.3663]): _vg.add([_i], _w, 'REPLACE')
_vg = ob_character_2.vertex_groups.new(name='hand.l')
for _i, _w in zip([87, 88, 89, 90, 91, 92, 105, 106, 107, 108, 109, 110, 111, 112, 113, 114, 115, 116, 117, 118, 119, 120, 121, 122, 123, 124, 125, 126, 127, 128, 129, 130, 131, 132, 133, 134, 135, 136, 137, 138, 174, 176, 177, 178, 179, 180, 181, 182, 183, 184, 185, 186, 187, 188, 189, 190, 191, 192, 193], [0.2025, 0.288, 0.365, 0.3371, 0.405, 0.4193, 0.989, 0.9841, 0.9826, 0.9759, 0.9675, 0.9978, 0.9974, 0.9335, 0.9974, 0.996, 0.9045, 0.9989, 0.8467, 0.9962, 0.8707, 0.9126, 0.9984, 0.8178, 0.7148, 0.8034, 0.9826, 0.9582, 0.9926, 0.8983, 0.9727, 0.9667, 0.9652, 0.9643, 0.9799, 0.9775, 0.9856, 0.9732, 0.9869, 0.9761, 0.005697, 0.1313, 0.7881, 0.172, 0.08261, 0.7262, 0.6839, 0.2176, 0.2334, 0.2746, 0.3686, 0.4561, 0.3813, 0.4457, 0.7085, 0.4226, 0.3963, 0.6656, 0.6325]): _vg.add([_i], _w, 'REPLACE')
_vg = ob_character_2.vertex_groups.new(name='shoulder.r')
_vg = ob_character_2.vertex_groups.new(name='arm.r')
_vg = ob_character_2.vertex_groups.new(name='forearm.r')
_vg = ob_character_2.vertex_groups.new(name='hand.r')
_vg = ob_character_2.vertex_groups.new(name='leg1.l')
for _i, _w in zip([0, 1, 2, 3, 4, 5, 6, 16, 17, 18, 19, 24, 25, 26, 27, 28, 29, 33, 34, 35, 36, 37, 38, 39, 40, 41, 42, 48, 49, 50, 53, 54, 55, 56, 194, 197, 202, 203, 204, 205, 206, 207, 208, 209, 210, 211, 212, 213, 214, 215, 216, 217, 218, 219], [0.2283, 0.009549, 0.3133, 0.008072, 0.3283, 0.09343, 0.06822, 0.1264, 0.1761, 0.5672, 0.0307, 0.8392, 0.8351, 0.5753, 0.1528, 0.8078, 0.8041, 0.001915, 0.9792, 0.9868, 0.9726, 0.984, 0.9776, 0.9709, 0.9712, 0.9569, 0.2346, 0.823, 0.5108, 0.8055, 0.9872, 0.9786, 0.9709, 0.9741, 0.02301, 0.2004, 0.4107, 0.7099, 0.6088, 0.5594, 0.4928, 0.6209, 0.7964, 0.7506, 0.8123, 0.789, 0.5187, 0.5268, 0.8081, 0.786, 0.7864, 0.8069, 0.7853, 0.764]): _vg.add([_i], _w, 'REPLACE')
_vg = ob_character_2.vertex_groups.new(name='leg2.l')
for _i, _w in zip([30, 31, 32, 33, 36, 51, 52, 57, 58, 59, 60, 61, 62, 63, 64, 65, 66, 67, 68, 69, 70, 71, 75, 76, 77, 78, 79, 80, 81, 82, 83, 84, 85, 86], [0.9772, 0.9743, 0.9708, 0.9722, 0.001073, 0.9783, 0.9757, 0.9644, 0.9812, 0.9564, 0.9804, 0.976, 0.9823, 0.84, 0.9695, 0.8107, 0.9647, 0.9642, 0.9563, 0.1344, 0.0716, 0.01034, 0.091, 0.003313, 0.3949, 0.2612, 0.747, 0.5659, 0.7974, 0.2758, 0.6214, 0.5615, 0.8779, 0.8483]): _vg.add([_i], _w, 'REPLACE')
_vg = ob_character_2.vertex_groups.new(name='heel.l')
for _i, _w in zip([63, 64, 65, 66, 75, 76, 77, 78, 79, 80, 81, 82, 83, 84, 85, 86], [0.0569, 0.003294, 0.04124, 0.009277, 0.08307, 0.04319, 0.4431, 0.6033, 0.1959, 0.3885, 0.1741, 0.7055, 0.3724, 0.4349, 0.1144, 0.1451]): _vg.add([_i], _w, 'REPLACE')
_vg = ob_character_2.vertex_groups.new(name='toes.l')
for _i, _w in zip([63, 65, 69, 70, 71, 72, 73, 74, 75, 76, 77, 78, 79, 80, 81], [0.1021, 0.1423, 0.8467, 0.916, 0.9633, 0.9884, 0.9691, 0.9933, 0.8259, 0.9267, 0.1618, 0.1354, 0.05697, 0.04099, 0.006817]): _vg.add([_i], _w, 'REPLACE')
_vg = ob_character_2.vertex_groups.new(name='leg1.r')
for _i, _w in zip([26, 29, 202, 212, 213, 215], [0.08823, 0.01147, 0.05597, 0.1127, 0.1094, 0.007876]): _vg.add([_i], _w, 'REPLACE')
_vg = ob_character_2.vertex_groups.new(name='leg2.r')
_vg = ob_character_2.vertex_groups.new(name='heel.r')
_vg = ob_character_2.vertex_groups.new(name='toes.r')
_m = ob_character_2.modifiers.new('Mirror', 'MIRROR')
_m.use_bisect_axis = (True, False, False)
_m.use_clip = True
_m = ob_character_2.modifiers.new('Armature', 'ARMATURE')
ob_metarig.location = (0.0, 0.0, 0.0)
ob_metarig.lineart.crease_threshold = 0.0
ob_poll_target.location = (0.3351, -1.429e-09, 0.01064)
ob_poll_target.lineart.crease_threshold = 0.0

# ---- collection membership
col_references.objects.link(ob_front_reference)
col_references.objects.link(ob_side_reference)
col_original_character.objects.link(ob_character)
col_original_character.objects.link(ob_armature)
col_duplicated_character.objects.link(ob_character_2)
col_duplicated_character.objects.link(ob_metarig)
col_duplicated_character.objects.link(ob_poll_target)
def _layer_coll(name, lc=None):
    lc = lc or bpy.context.view_layer.layer_collection
    for c in lc.children:
        if c.name == name: return c
        r = _layer_coll(name, c)
        if r: return r
_layer_coll('References').exclude = True

# ---- scene / render settings (as saved in the file)
scene.frame_start = 1; scene.frame_end = 250; scene.frame_set(1)
scene.render.engine = 'BLENDER_EEVEE_NEXT'
scene.cycles.use_denoising = False
scene.cycles.samples = 128
scene.cycles.sampling_pattern = 'TABULATED_SOBOL'
scene.cycles.use_adaptive_sampling = False
scene.cycles.use_light_tree = False
scene.view_settings.view_transform = 'Filmic'
bpy.context.view_layer.update()

# ---- added for rendering (the .blend has no active camera and no usable light): camera, sun
cam_auto = bpy.data.cameras.new('AutoCamera')
cam_auto.lens = 50.0
cam_auto.sensor_width = 36.0
cam_auto.clip_end = 1000.0
ob_auto_camera = bpy.data.objects.new('AutoCamera', cam_auto)
scene.collection.objects.link(ob_auto_camera)
ob_auto_camera.location = (5.78586, -11.2681, 7.4901)
ob_auto_camera.rotation_euler = (1.09748, -7.21219e-08, 0.694738)
scene.camera = ob_auto_camera
light_auto_sun = bpy.data.lights.new('AutoSun', 'SUN')
light_auto_sun.energy = 3.0
light_auto_sun.angle = 0.0523599
ob_auto_sun = bpy.data.objects.new('AutoSun', light_auto_sun)
scene.collection.objects.link(ob_auto_sun)
ob_auto_sun.rotation_euler = (0.872665, 0.174533, 0.523599)
bpy.context.view_layer.update()
